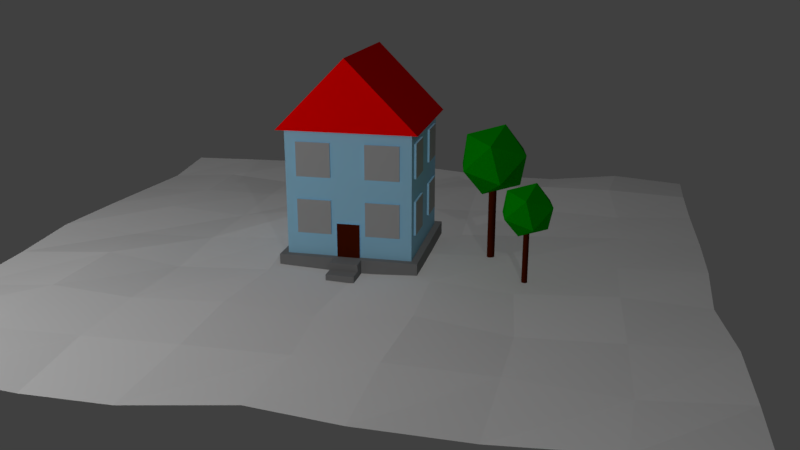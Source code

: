 # Source: lowpolyhouse.blend  (saved by Blender 2.78.0; exported with 4.5.12 LTS)
import bpy
from mathutils import Matrix  # noqa: F401  (used for matrix-valued properties, if any)

bpy.ops.wm.read_factory_settings(use_empty=True)
scene = bpy.context.scene
scene.name = 'Scene'

# ---- collections
col_collection_1 = bpy.data.collections.new('Collection 1'); scene.collection.children.link(col_collection_1)

# ---- materials (node trees are filled in below, after node groups)
mat_material_003 = bpy.data.materials.new('Material.003')
mat_material_003.alpha_threshold = 0.0
mat_material_003.roughness = 0.5
mat_material_004 = bpy.data.materials.new('Material.004')
mat_material_004.alpha_threshold = 0.0
mat_material_004.roughness = 0.5
mat_material_001 = bpy.data.materials.new('Material.001')
mat_material_001.alpha_threshold = 0.0
mat_material_001.roughness = 0.5
mat_material_002 = bpy.data.materials.new('Material.002')
mat_material_002.alpha_threshold = 0.0
mat_material_002.roughness = 0.5
mat_material_005 = bpy.data.materials.new('Material.005')
mat_material_005.alpha_threshold = 0.0
mat_material_005.roughness = 0.5
mat_material_007 = bpy.data.materials.new('Material.007')
mat_material_007.alpha_threshold = 0.0
mat_material_007.roughness = 0.5
mat_material = bpy.data.materials.new('Material')
mat_material.alpha_threshold = 0.0
mat_material.roughness = 0.5
mat_material.line_color = (0.0, 0.0, 0.0, 1.0)

# ---- material node trees
mat_material_003.use_nodes = True; mat_material_003.node_tree.nodes.clear()
_N = mat_material_003.node_tree.nodes; _L = mat_material_003.node_tree.links
n0 = _N.new('ShaderNodeOutputMaterial'); n0.name = 'Material Output'; n0.location = (300, 300)
n1 = _N.new('ShaderNodeBsdfDiffuse'); n1.name = 'Diffuse BSDF'; n1.location = (10, 300)
n1.inputs[0].default_value = (0.0, 0.289, 0.0, 1.0)
_L.new(n1.outputs[0], n0.inputs[0])
n0.is_active_output = True
mat_material_004.use_nodes = True; mat_material_004.node_tree.nodes.clear()
_N = mat_material_004.node_tree.nodes; _L = mat_material_004.node_tree.links
n0 = _N.new('ShaderNodeOutputMaterial'); n0.name = 'Material Output'; n0.location = (300, 300)
n1 = _N.new('ShaderNodeBsdfDiffuse'); n1.name = 'Diffuse BSDF'; n1.location = (10, 300)
n1.inputs[0].default_value = (0.07092, 0.007673, 0.0, 1.0)
_L.new(n1.outputs[0], n0.inputs[0])
n0.is_active_output = True
mat_material_001.use_nodes = True; mat_material_001.node_tree.nodes.clear()
_N = mat_material_001.node_tree.nodes; _L = mat_material_001.node_tree.links
n0 = _N.new('ShaderNodeOutputMaterial'); n0.name = 'Material Output'; n0.location = (393, 496)
n1 = _N.new('ShaderNodeBsdfDiffuse'); n1.name = 'Diffuse BSDF'; n1.location = (80, 397)
_L.new(n1.outputs[0], n0.inputs[0])
n0.is_active_output = True
mat_material_002.use_nodes = True; mat_material_002.node_tree.nodes.clear()
_N = mat_material_002.node_tree.nodes; _L = mat_material_002.node_tree.links
n0 = _N.new('ShaderNodeOutputMaterial'); n0.name = 'Material Output'; n0.location = (300, 300)
n1 = _N.new('ShaderNodeBsdfDiffuse'); n1.name = 'Diffuse BSDF'; n1.location = (10, 300)
n1.inputs[0].default_value = (1.0, 0.0, 0.0, 1.0)
_L.new(n1.outputs[0], n0.inputs[0])
n0.is_active_output = True
mat_material_005.use_nodes = True; mat_material_005.node_tree.nodes.clear()
_N = mat_material_005.node_tree.nodes; _L = mat_material_005.node_tree.links
n0 = _N.new('ShaderNodeOutputMaterial'); n0.name = 'Material Output'; n0.location = (300, 300)
n1 = _N.new('ShaderNodeBsdfDiffuse'); n1.name = 'Diffuse BSDF'; n1.location = (10, 300)
n1.inputs[0].default_value = (0.3203, 0.6086, 0.8, 1.0)
_L.new(n1.outputs[0], n0.inputs[0])
n0.is_active_output = True
mat_material_007.use_nodes = True; mat_material_007.node_tree.nodes.clear()
_N = mat_material_007.node_tree.nodes; _L = mat_material_007.node_tree.links
n0 = _N.new('ShaderNodeOutputMaterial'); n0.name = 'Material Output'; n0.location = (300, 300)
n1 = _N.new('ShaderNodeBsdfDiffuse'); n1.name = 'Diffuse BSDF'; n1.location = (10, 300)
n1.inputs[0].default_value = (0.3864, 0.3864, 0.3864, 1.0)
_L.new(n1.outputs[0], n0.inputs[0])
n0.is_active_output = True
mat_material.use_nodes = True; mat_material.node_tree.nodes.clear()
_N = mat_material.node_tree.nodes; _L = mat_material.node_tree.links
n0 = _N.new('ShaderNodeOutputMaterial'); n0.name = 'Material Output'; n0.location = (300, 300)
n1 = _N.new('ShaderNodeBsdfDiffuse'); n1.name = 'Diffuse BSDF'; n1.location = (10, 300)
n1.inputs[0].default_value = (0.2159, 0.2159, 0.2159, 1.0)
_L.new(n1.outputs[0], n0.inputs[0])
n0.is_active_output = True

# ---- world
world_world = bpy.data.worlds.new('World'); scene.world = world_world
world_world.color = (0.05088, 0.05088, 0.05088)
world_world.use_sun_shadow = False
world_world.sun_shadow_jitter_overblur = 0.0
world_world.cycles.sampling_method = 'MANUAL'

# ---- cameras
cam_camera_001 = bpy.data.cameras.new('Camera.001')
cam_camera_001.clip_end = 100.0
cam_camera_001.lens = 35.0
cam_camera_001.sensor_width = 32.0
cam_camera_001.sensor_height = 18.0
cam_camera_001.display_size = 2.0
cam_camera_001.dof.focus_distance = 0.0

# ---- lights
light_area_001 = bpy.data.lights.new('Area.001', 'AREA')
light_area_001.transmission_factor = 0.0
light_area_001.energy = 78.54
light_area_001.shadow_buffer_clip_start = 0.5
light_area_001.shadow_soft_size = 0.1
light_area_001.shadow_maximum_resolution = 0.006
light_area_001.use_absolute_resolution = True
light_area_001.size = 0.1
light_area_001.size_y = 0.1
light_area = bpy.data.lights.new('Area', 'AREA')
light_area.transmission_factor = 0.0
light_area.use_shadow = False
light_area.energy = 392.7
light_area.shadow_buffer_clip_start = 0.5
light_area.shadow_soft_size = 0.1
light_area.shadow_maximum_resolution = 0.006
light_area.use_absolute_resolution = True
light_area.size = 0.1
light_area.size_y = 0.1

# ---- meshes
me_icosphere_001 = bpy.data.meshes.new('Icosphere.001')
me_icosphere_001.from_pydata([(0.0, 0.0, -1.0), (0.7236, -0.5257, -0.4472), (-0.2764, -0.8506, -0.4472), (-0.8944, 0.0, -0.4472), (-0.2764, 0.8506, -0.4472), (0.7236, 0.5257, -0.4472), (0.2764, -0.8506, 0.4472), (-0.7236, -0.5257, 0.4472), (-0.7236, 0.5257, 0.4472), (0.2764, 0.8506, 0.4472), (0.8944, 0.0, 0.4472), (0.0, 0.0, 1.0)], [], [(0, 1, 2), (1, 0, 5), (0, 2, 3), (0, 3, 4), (0, 4, 5), (1, 5, 10), (2, 1, 6), (3, 2, 7), (4, 3, 8), (5, 4, 9), (1, 10, 6), (2, 6, 7), (3, 7, 8), (4, 8, 9), (5, 9, 10), (6, 10, 11), (7, 6, 11), (8, 7, 11), (9, 8, 11), (10, 9, 11)])
me_icosphere_001.materials.append(mat_material_003)
me_icosphere_001.use_remesh_preserve_volume = False
me_icosphere_001.use_remesh_preserve_attributes = False
me_icosphere_001.use_mirror_vertex_groups = False
me_icosphere_001.update()
me_cylinder_001 = bpy.data.meshes.new('Cylinder.001')
me_cylinder_001.from_pydata([(0.0, 0.1, -1.0), (0.0, 0.1, 1.0), (0.01951, 0.09808, -1.0), (0.01951, 0.09808, 1.0), (0.03827, 0.09239, -1.0), (0.03827, 0.09239, 1.0), (0.05556, 0.08315, -1.0), (0.05556, 0.08315, 1.0), (0.07071, 0.07071, -1.0), (0.07071, 0.07071, 1.0), (0.08315, 0.05556, -1.0), (0.08315, 0.05556, 1.0), (0.09239, 0.03827, -1.0), (0.09239, 0.03827, 1.0), (0.09808, 0.01951, -1.0), (0.09808, 0.01951, 1.0), (0.1, 7.55e-09, -1.0), (0.1, 7.55e-09, 1.0), (0.09808, -0.01951, -1.0), (0.09808, -0.01951, 1.0), (0.09239, -0.03827, -1.0), (0.09239, -0.03827, 1.0), (0.08315, -0.05556, -1.0), (0.08315, -0.05556, 1.0), (0.07071, -0.07071, -1.0), (0.07071, -0.07071, 1.0), (0.05556, -0.08315, -1.0), (0.05556, -0.08315, 1.0), (0.03827, -0.09239, -1.0), (0.03827, -0.09239, 1.0), (0.01951, -0.09808, -1.0), (0.01951, -0.09808, 1.0), (-3.258e-08, -0.1, -1.0), (-3.258e-08, -0.1, 1.0), (-0.01951, -0.09808, -1.0), (-0.01951, -0.09808, 1.0), (-0.03827, -0.09239, -1.0), (-0.03827, -0.09239, 1.0), (-0.05556, -0.08315, -1.0), (-0.05556, -0.08315, 1.0), (-0.07071, -0.07071, -1.0), (-0.07071, -0.07071, 1.0), (-0.08315, -0.05556, -1.0), (-0.08315, -0.05556, 1.0), (-0.09239, -0.03827, -1.0), (-0.09239, -0.03827, 1.0), (-0.09808, -0.01951, -1.0), (-0.09808, -0.01951, 1.0), (-0.1, 9.656e-08, -1.0), (-0.1, 9.656e-08, 1.0), (-0.09808, 0.01951, -1.0), (-0.09808, 0.01951, 1.0), (-0.09239, 0.03827, -1.0), (-0.09239, 0.03827, 1.0), (-0.08315, 0.05556, -1.0), (-0.08315, 0.05556, 1.0), (-0.07071, 0.07071, -1.0), (-0.07071, 0.07071, 1.0), (-0.05556, 0.08315, -1.0), (-0.05556, 0.08315, 1.0), (-0.03827, 0.09239, -1.0), (-0.03827, 0.09239, 1.0), (-0.01951, 0.09808, -1.0), (-0.01951, 0.09808, 1.0)], [], [(0, 1, 3, 2), (2, 3, 5, 4), (4, 5, 7, 6), (6, 7, 9, 8), (8, 9, 11, 10), (10, 11, 13, 12), (12, 13, 15, 14), (14, 15, 17, 16), (16, 17, 19, 18), (18, 19, 21, 20), (20, 21, 23, 22), (22, 23, 25, 24), (24, 25, 27, 26), (26, 27, 29, 28), (28, 29, 31, 30), (30, 31, 33, 32), (32, 33, 35, 34), (34, 35, 37, 36), (36, 37, 39, 38), (38, 39, 41, 40), (40, 41, 43, 42), (42, 43, 45, 44), (44, 45, 47, 46), (46, 47, 49, 48), (48, 49, 51, 50), (50, 51, 53, 52), (52, 53, 55, 54), (54, 55, 57, 56), (56, 57, 59, 58), (58, 59, 61, 60), (3, 1, 63, 61, 59, 57, 55, 53, 51, 49, 47, 45, 43, 41, 39, 37, 35, 33, 31, 29, 27, 25, 23, 21, 19, 17, 15, 13, 11, 9, 7, 5), (60, 61, 63, 62), (62, 63, 1, 0), (0, 2, 4, 6, 8, 10, 12, 14, 16, 18, 20, 22, 24, 26, 28, 30, 32, 34, 36, 38, 40, 42, 44, 46, 48, 50, 52, 54, 56, 58, 60, 62)])
me_cylinder_001.materials.append(mat_material_004)
me_cylinder_001.use_remesh_preserve_volume = False
me_cylinder_001.use_remesh_preserve_attributes = False
me_cylinder_001.use_mirror_vertex_groups = False
me_cylinder_001.update()
me_cylinder = bpy.data.meshes.new('Cylinder')
me_cylinder.from_pydata([(0.0, 0.1, -1.0), (0.0, 0.1, 1.0), (0.01951, 0.09808, -1.0), (0.01951, 0.09808, 1.0), (0.03827, 0.09239, -1.0), (0.03827, 0.09239, 1.0), (0.05556, 0.08315, -1.0), (0.05556, 0.08315, 1.0), (0.07071, 0.07071, -1.0), (0.07071, 0.07071, 1.0), (0.08315, 0.05556, -1.0), (0.08315, 0.05556, 1.0), (0.09239, 0.03827, -1.0), (0.09239, 0.03827, 1.0), (0.09808, 0.01951, -1.0), (0.09808, 0.01951, 1.0), (0.1, 7.55e-09, -1.0), (0.1, 7.55e-09, 1.0), (0.09808, -0.01951, -1.0), (0.09808, -0.01951, 1.0), (0.09239, -0.03827, -1.0), (0.09239, -0.03827, 1.0), (0.08315, -0.05556, -1.0), (0.08315, -0.05556, 1.0), (0.07071, -0.07071, -1.0), (0.07071, -0.07071, 1.0), (0.05556, -0.08315, -1.0), (0.05556, -0.08315, 1.0), (0.03827, -0.09239, -1.0), (0.03827, -0.09239, 1.0), (0.01951, -0.09808, -1.0), (0.01951, -0.09808, 1.0), (-3.258e-08, -0.1, -1.0), (-3.258e-08, -0.1, 1.0), (-0.01951, -0.09808, -1.0), (-0.01951, -0.09808, 1.0), (-0.03827, -0.09239, -1.0), (-0.03827, -0.09239, 1.0), (-0.05556, -0.08315, -1.0), (-0.05556, -0.08315, 1.0), (-0.07071, -0.07071, -1.0), (-0.07071, -0.07071, 1.0), (-0.08315, -0.05556, -1.0), (-0.08315, -0.05556, 1.0), (-0.09239, -0.03827, -1.0), (-0.09239, -0.03827, 1.0), (-0.09808, -0.01951, -1.0), (-0.09808, -0.01951, 1.0), (-0.1, 9.656e-08, -1.0), (-0.1, 9.656e-08, 1.0), (-0.09808, 0.01951, -1.0), (-0.09808, 0.01951, 1.0), (-0.09239, 0.03827, -1.0), (-0.09239, 0.03827, 1.0), (-0.08315, 0.05556, -1.0), (-0.08315, 0.05556, 1.0), (-0.07071, 0.07071, -1.0), (-0.07071, 0.07071, 1.0), (-0.05556, 0.08315, -1.0), (-0.05556, 0.08315, 1.0), (-0.03827, 0.09239, -1.0), (-0.03827, 0.09239, 1.0), (-0.01951, 0.09808, -1.0), (-0.01951, 0.09808, 1.0)], [], [(0, 1, 3, 2), (2, 3, 5, 4), (4, 5, 7, 6), (6, 7, 9, 8), (8, 9, 11, 10), (10, 11, 13, 12), (12, 13, 15, 14), (14, 15, 17, 16), (16, 17, 19, 18), (18, 19, 21, 20), (20, 21, 23, 22), (22, 23, 25, 24), (24, 25, 27, 26), (26, 27, 29, 28), (28, 29, 31, 30), (30, 31, 33, 32), (32, 33, 35, 34), (34, 35, 37, 36), (36, 37, 39, 38), (38, 39, 41, 40), (40, 41, 43, 42), (42, 43, 45, 44), (44, 45, 47, 46), (46, 47, 49, 48), (48, 49, 51, 50), (50, 51, 53, 52), (52, 53, 55, 54), (54, 55, 57, 56), (56, 57, 59, 58), (58, 59, 61, 60), (3, 1, 63, 61, 59, 57, 55, 53, 51, 49, 47, 45, 43, 41, 39, 37, 35, 33, 31, 29, 27, 25, 23, 21, 19, 17, 15, 13, 11, 9, 7, 5), (60, 61, 63, 62), (62, 63, 1, 0), (0, 2, 4, 6, 8, 10, 12, 14, 16, 18, 20, 22, 24, 26, 28, 30, 32, 34, 36, 38, 40, 42, 44, 46, 48, 50, 52, 54, 56, 58, 60, 62)])
me_cylinder.materials.append(mat_material_004)
me_cylinder.use_remesh_preserve_volume = False
me_cylinder.use_remesh_preserve_attributes = False
me_cylinder.use_mirror_vertex_groups = False
me_cylinder.update()
me_icosphere = bpy.data.meshes.new('Icosphere')
me_icosphere.from_pydata([(0.0, 0.0, -1.0), (0.7236, -0.5257, -0.4472), (-0.2764, -0.8506, -0.4472), (-0.8944, 0.0, -0.4472), (-0.2764, 0.8506, -0.4472), (0.7236, 0.5257, -0.4472), (0.2764, -0.8506, 0.4472), (-0.7236, -0.5257, 0.4472), (-0.7236, 0.5257, 0.4472), (0.2764, 0.8506, 0.4472), (0.8944, 0.0, 0.4472), (0.0, 0.0, 1.0)], [], [(0, 1, 2), (1, 0, 5), (0, 2, 3), (0, 3, 4), (0, 4, 5), (1, 5, 10), (2, 1, 6), (3, 2, 7), (4, 3, 8), (5, 4, 9), (1, 10, 6), (2, 6, 7), (3, 7, 8), (4, 8, 9), (5, 9, 10), (6, 10, 11), (7, 6, 11), (8, 7, 11), (9, 8, 11), (10, 9, 11)])
me_icosphere.materials.append(mat_material_003)
me_icosphere.use_remesh_preserve_volume = False
me_icosphere.use_remesh_preserve_attributes = False
me_icosphere.use_mirror_vertex_groups = False
me_icosphere.update()
me_plane_001 = bpy.data.meshes.new('Plane.001')
me_plane_001.from_pydata([(-4.968, -4.939, 0.04573), (5.084, -4.93, -0.03009), (-5.005, 5.062, -0.02999), (4.983, 4.976, -0.01434), (-4.996, -0.09272, 0.07586), (0.01491, -4.95, 0.08197), (4.957, -0.1026, 0.06476), (-0.005897, 5.041, 0.02484), (0.02782, -0.0267, -0.005644), (-5.085, -2.463, -0.06121), (2.397, -4.96, -0.03515), (4.941, 2.549, 0.05171), (-2.422, 4.972, 0.03525), (-5.007, 2.63, -0.06433), (-2.5, -4.976, -0.07124), (5.068, -2.422, -0.008774), (2.531, 4.969, -0.05622), (-0.006094, 2.396, -0.03658), (0.02404, -2.572, 0.02666), (-2.457, -0.04041, 0.02744), (2.479, 0.0868, 0.05283), (2.493, -2.541, -0.03797), (-2.465, -2.589, 0.04627), (-2.475, 2.603, -0.01218), (2.527, 2.559, 0.008733), (-4.934, -3.707, 0.04007), (3.743, -5.037, 0.08538), (4.929, 3.695, 0.07801), (-3.803, 5.038, -0.002823), (-4.953, 1.296, 0.03155), (-1.315, -5.085, -0.007525), (4.915, -1.212, -0.01808), (1.258, 5.02, -0.06942), (0.05078, 3.738, -0.06263), (0.1302, -1.273, 0.001045), (-3.812, -0.01464, -0.02324), (1.34, 0.01381, 0.01205), (-4.985, -1.265, 0.02067), (1.133, -5.11, 0.08349), (4.993, 1.32, -0.01878), (-1.347, 5.02, 0.03661), (-4.957, 3.801, -0.1084), (-3.734, -5.048, 0.07583), (5.076, -3.72, 0.01119), (3.755, 5.059, 0.05715), (0.0675, 1.316, -0.01873), (0.1165, -3.746, 0.05537), (-1.187, 0.07034, 0.06921), (3.726, 0.03046, -0.007779), (2.368, -1.313, 0.009041), (2.463, -3.717, 0.03152), (1.232, -2.391, 0.05311), (3.807, -2.53, -0.0003376), (-2.484, -1.181, -0.04635), (-2.518, -3.724, 0.019), (-3.668, -2.499, 0.08326), (-1.201, -2.548, 0.08548), (-2.502, 3.682, -0.07531), (-2.503, 1.321, -0.03517), (-3.673, 2.483, 0.0329), (-1.233, 2.468, 0.05639), (2.518, 3.799, 0.09641), (2.469, 1.299, -0.04571), (1.236, 2.547, -0.06826), (3.764, 2.442, 0.004877), (3.791, 1.26, 0.03016), (1.3, 1.231, -0.08177), (1.23, 3.788, 0.0317), (-1.162, 1.224, 0.198), (-3.809, 1.285, 0.05794), (-3.747, 3.83, -0.0232), (-1.192, -3.813, 0.08238), (-3.684, -3.784, 0.04005), (-3.578, -1.19, 0.0958), (3.852, -3.789, -0.03345), (1.15, -3.782, 0.09677), (1.225, -1.187, 0.048), (3.745, -1.174, 0.03131), (-1.076, -1.26, 0.05344), (-1.306, 3.84, 0.03049), (3.627, 3.664, 0.1416)], [], [(80, 27, 3, 44), (79, 33, 7, 40), (78, 34, 8, 47), (77, 31, 6, 48), (76, 49, 20, 36), (75, 50, 21, 51), (74, 43, 15, 52), (73, 53, 19, 35), (72, 54, 22, 55), (71, 46, 18, 56), (70, 57, 12, 28), (69, 58, 23, 59), (68, 45, 17, 60), (67, 61, 16, 32), (66, 62, 24, 63), (65, 39, 11, 64), (62, 65, 64, 24), (20, 48, 65, 62), (48, 6, 39, 65), (45, 66, 63, 17), (8, 36, 66, 45), (36, 20, 62, 66), (33, 67, 32, 7), (17, 63, 67, 33), (63, 24, 61, 67), (58, 68, 60, 23), (19, 47, 68, 58), (47, 8, 45, 68), (29, 69, 59, 13), (4, 35, 69, 29), (35, 19, 58, 69), (41, 70, 28, 2), (13, 59, 70, 41), (59, 23, 57, 70), (54, 71, 56, 22), (14, 30, 71, 54), (30, 5, 46, 71), (25, 72, 55, 9), (0, 42, 72, 25), (42, 14, 54, 72), (37, 73, 35, 4), (9, 55, 73, 37), (55, 22, 53, 73), (50, 74, 52, 21), (10, 26, 74, 50), (26, 1, 43, 74), (46, 75, 51, 18), (5, 38, 75, 46), (38, 10, 50, 75), (34, 76, 36, 8), (18, 51, 76, 34), (51, 21, 49, 76), (49, 77, 48, 20), (21, 52, 77, 49), (52, 15, 31, 77), (53, 78, 47, 19), (22, 56, 78, 53), (56, 18, 34, 78), (57, 79, 40, 12), (23, 60, 79, 57), (60, 17, 33, 79), (61, 80, 44, 16), (24, 64, 80, 61), (64, 11, 27, 80)])
me_plane_001.materials.append(mat_material_001)
me_plane_001.use_remesh_preserve_volume = False
me_plane_001.use_remesh_preserve_attributes = False
me_plane_001.use_mirror_vertex_groups = False
me_plane_001.update()
me_cube_002 = bpy.data.meshes.new('Cube.002')
me_cube_002.from_pydata([(-1.0, -1.0, -1.0), (0.0, -1.0, 0.0), (-1.0, 1.0, -1.0), (0.0, 1.0, 0.0), (1.0, -1.0, -1.0), (1.0, 1.0, -1.0)], [], [(0, 1, 3, 2), (2, 3, 5), (5, 3, 1, 4), (4, 1, 0), (2, 5, 4, 0)])
me_cube_002.materials.append(mat_material_002)
me_cube_002.use_remesh_preserve_volume = False
me_cube_002.use_remesh_preserve_attributes = False
me_cube_002.use_mirror_vertex_groups = False
me_cube_002.update()
me_cube_001 = bpy.data.meshes.new('Cube.001')
me_cube_001.from_pydata([(-1.0, -1.0, -1.0), (-1.0, -1.0, 1.0), (-1.0, 1.0, -1.0), (-1.0, 1.0, 1.0), (1.0, -1.0, -1.0), (1.0, -1.0, 1.0), (1.0, 1.0, -1.0), (1.0, 1.0, 1.0), (0.8182, 1.0, -1.0), (0.6364, 1.0, -1.0), (0.4545, 1.0, -1.0), (0.2727, 1.0, -1.0), (0.09091, 1.0, -1.0), (-0.09091, 1.0, -1.0), (-0.2727, 1.0, -1.0), (-0.4545, 1.0, -1.0), (-0.6364, 1.0, -1.0), (-0.8182, 1.0, -1.0), (-0.8182, 1.0, 1.0), (-0.6364, 1.0, 1.0), (-0.4545, 1.0, 1.0), (-0.2727, 1.0, 1.0), (-0.09091, 1.0, 1.0), (0.09091, 1.0, 1.0), (0.2727, 1.0, 1.0), (0.4545, 1.0, 1.0), (0.6364, 1.0, 1.0), (0.8182, 1.0, 1.0), (-0.8182, -1.0, -1.0), (-0.6364, -1.0, -1.0), (-0.4545, -1.0, -1.0), (-0.2727, -1.0, -1.0), (-0.09091, -1.0, -1.0), (0.09091, -1.0, -1.0), (0.2727, -1.0, -1.0), (0.4545, -1.0, -1.0), (0.6364, -1.0, -1.0), (0.8182, -1.0, -1.0), (0.8182, -1.0, 1.0), (0.6364, -1.0, 1.0), (0.4545, -1.0, 1.0), (0.2727, -1.0, 1.0), (0.09091, -1.0, 1.0), (-0.09091, -1.0, 1.0), (-0.2727, -1.0, 1.0), (-0.4545, -1.0, 1.0), (-0.6364, -1.0, 1.0), (-0.8182, -1.0, 1.0), (-1.0, -1.0, -0.8182), (-1.0, -1.0, -0.6364), (-1.0, -1.0, -0.4545), (-1.0, -1.0, -0.2727), (-1.0, -1.0, -0.09091), (-1.0, -1.0, 0.09091), (-1.0, -1.0, 0.2727), (-1.0, -1.0, 0.4545), (-1.0, -1.0, 0.6364), (-1.0, -1.0, 0.8182), (-1.0, 1.0, 0.8182), (-1.0, 1.0, 0.6364), (-1.0, 1.0, 0.4545), (-1.0, 1.0, 0.2727), (-1.0, 1.0, 0.09091), (-1.0, 1.0, -0.09091), (-1.0, 1.0, -0.2727), (-1.0, 1.0, -0.4545), (-1.0, 1.0, -0.6364), (-1.0, 1.0, -0.8182), (1.0, 1.0, 0.8182), (1.0, 1.0, 0.6364), (1.0, 1.0, 0.4545), (1.0, 1.0, 0.2727), (1.0, 1.0, 0.09091), (1.0, 1.0, -0.09091), (1.0, 1.0, -0.2727), (1.0, 1.0, -0.4545), (1.0, 1.0, -0.6364), (1.0, 1.0, -0.8182), (1.0, -1.0, 0.8182), (1.0, -1.0, 0.6364), (1.0, -1.0, 0.4545), (1.0, -1.0, 0.2727), (1.0, -1.0, 0.09091), (1.0, -1.0, -0.09091), (1.0, -1.0, -0.2727), (1.0, -1.0, -0.4545), (1.0, -1.0, -0.6364), (1.0, -1.0, -0.8182), (0.8182, -1.0, 0.8182), (0.8182, -1.0, 0.6364), (0.8182, -1.0, 0.4545), (0.8182, -1.0, 0.2727), (0.8182, -1.0, 0.09091), (0.8182, -1.0, -0.09091), (0.8182, -1.0, -0.2727), (0.8182, -1.0, -0.4545), (0.8182, -1.0, -0.6364), (0.8182, -1.0, -0.8182), (0.6364, -1.0, 0.8182), (0.6364, -1.0, 0.2727), (0.6364, -1.0, 0.09091), (0.6364, -1.0, -0.09091), (0.6364, -1.0, -0.6364), (0.6364, -1.0, -0.8182), (0.4545, -1.0, 0.8182), (0.4545, -1.0, 0.2727), (0.4545, -1.0, 0.09091), (0.4545, -1.0, -0.09091), (0.4545, -1.0, -0.6364), (0.4545, -1.0, -0.8182), (0.2727, -1.0, 0.8182), (0.2727, -1.0, 0.6364), (0.2727, -1.0, 0.4545), (0.2727, -1.0, 0.2727), (0.2727, -1.0, 0.09091), (0.2727, -1.0, -0.09091), (0.2727, -1.0, -0.2727), (0.2727, -1.0, -0.4545), (0.2727, -1.0, -0.6364), (0.2727, -1.0, -0.8182), (0.09091, -1.0, 0.8182), (0.09091, -1.0, 0.6364), (0.09091, -1.0, 0.4545), (0.09091, -1.0, 0.2727), (0.09091, -1.0, 0.09091), (0.09091, -1.0, -0.09091), (0.09091, -1.0, -0.2727), (0.09091, -1.0, -0.4545), (-0.09091, -1.0, 0.8182), (-0.09091, -1.0, 0.6364), (-0.09091, -1.0, 0.4545), (-0.09091, -1.0, 0.2727), (-0.09091, -1.0, 0.09091), (-0.09091, -1.0, -0.09091), (-0.09091, -1.0, -0.2727), (-0.09091, -1.0, -0.4545), (-0.2727, -1.0, 0.8182), (-0.2727, -1.0, 0.6364), (-0.2727, -1.0, 0.4545), (-0.2727, -1.0, 0.2727), (-0.2727, -1.0, 0.09091), (-0.2727, -1.0, -0.09091), (-0.2727, -1.0, -0.2727), (-0.2727, -1.0, -0.4545), (-0.2727, -1.0, -0.6364), (-0.2727, -1.0, -0.8182), (-0.4545, -1.0, 0.8182), (-0.4545, -1.0, 0.2727), (-0.4545, -1.0, 0.09091), (-0.4545, -1.0, -0.09091), (-0.4545, -1.0, -0.6364), (-0.4545, -1.0, -0.8182), (-0.6364, -1.0, 0.8182), (-0.6364, -1.0, 0.2727), (-0.6364, -1.0, 0.09091), (-0.6364, -1.0, -0.09091), (-0.6364, -1.0, -0.6364), (-0.6364, -1.0, -0.8182), (-0.8182, -1.0, 0.8182), (-0.8182, -1.0, 0.6364), (-0.8182, -1.0, 0.4545), (-0.8182, -1.0, 0.2727), (-0.8182, -1.0, 0.09091), (-0.8182, -1.0, -0.09091), (-0.8182, -1.0, -0.2727), (-0.8182, -1.0, -0.4545), (-0.8182, -1.0, -0.6364), (-0.8182, -1.0, -0.8182), (-0.8182, 1.0, 0.8182), (-0.8182, 1.0, 0.6364), (-0.8182, 1.0, 0.4545), (-0.8182, 1.0, 0.2727), (-0.8182, 1.0, 0.09091), (-0.8182, 1.0, -0.09091), (-0.8182, 1.0, -0.2727), (-0.8182, 1.0, -0.4545), (-0.8182, 1.0, -0.6364), (-0.8182, 1.0, -0.8182), (-0.6364, 1.0, 0.8182), (-0.6364, 1.0, 0.2727), (-0.6364, 1.0, 0.09091), (-0.6364, 1.0, -0.09091), (-0.6364, 1.0, -0.6364), (-0.6364, 1.0, -0.8182), (-0.4545, 1.0, 0.8182), (-0.4545, 1.0, 0.2727), (-0.4545, 1.0, 0.09091), (-0.4545, 1.0, -0.09091), (-0.4545, 1.0, -0.6364), (-0.4545, 1.0, -0.8182), (-0.2727, 1.0, 0.8182), (-0.2727, 1.0, 0.6364), (-0.2727, 1.0, 0.4545), (-0.2727, 1.0, 0.2727), (-0.2727, 1.0, 0.09091), (-0.2727, 1.0, -0.09091), (-0.2727, 1.0, -0.2727), (-0.2727, 1.0, -0.4545), (-0.2727, 1.0, -0.6364), (-0.2727, 1.0, -0.8182), (-0.09091, 1.0, 0.8182), (-0.09091, 1.0, 0.6364), (-0.09091, 1.0, 0.4545), (-0.09091, 1.0, 0.2727), (-0.09091, 1.0, 0.09091), (-0.09091, 1.0, -0.09091), (-0.09091, 1.0, -0.2727), (-0.09091, 1.0, -0.4545), (-0.09091, 1.0, -0.6364), (-0.09091, 1.0, -0.8182), (0.09091, 1.0, 0.8182), (0.09091, 1.0, 0.6364), (0.09091, 1.0, 0.4545), (0.09091, 1.0, 0.2727), (0.09091, 1.0, 0.09091), (0.09091, 1.0, -0.09091), (0.09091, 1.0, -0.2727), (0.09091, 1.0, -0.4545), (0.09091, 1.0, -0.6364), (0.09091, 1.0, -0.8182), (0.2727, 1.0, 0.8182), (0.2727, 1.0, 0.6364), (0.2727, 1.0, 0.4545), (0.2727, 1.0, 0.2727), (0.2727, 1.0, 0.09091), (0.2727, 1.0, -0.09091), (0.2727, 1.0, -0.2727), (0.2727, 1.0, -0.4545), (0.2727, 1.0, -0.6364), (0.2727, 1.0, -0.8182), (0.4545, 1.0, 0.8182), (0.4545, 1.0, 0.2727), (0.4545, 1.0, 0.09091), (0.4545, 1.0, -0.09091), (0.4545, 1.0, -0.6364), (0.4545, 1.0, -0.8182), (0.6364, 1.0, 0.8182), (0.6364, 1.0, 0.2727), (0.6364, 1.0, 0.09091), (0.6364, 1.0, -0.09091), (0.6364, 1.0, -0.6364), (0.6364, 1.0, -0.8182), (0.8182, 1.0, 0.8182), (0.8182, 1.0, 0.6364), (0.8182, 1.0, 0.4545), (0.8182, 1.0, 0.2727), (0.8182, 1.0, 0.09091), (0.8182, 1.0, -0.09091), (0.8182, 1.0, -0.2727), (0.8182, 1.0, -0.4545), (0.8182, 1.0, -0.6364), (0.8182, 1.0, -0.8182), (0.8182, -1.033, 0.8182), (0.8182, -1.033, 0.6364), (0.8182, -1.033, 0.4545), (0.8182, -1.033, 0.2727), (0.8182, -1.033, -0.09091), (0.8182, -1.033, -0.2727), (0.8182, -1.033, -0.4545), (0.8182, -1.033, -0.6364), (0.6364, -1.033, 0.8182), (0.6364, -1.033, 0.6364), (0.6364, -1.033, 0.4545), (0.6364, -1.033, 0.2727), (0.6364, -1.033, -0.09091), (0.6364, -1.033, -0.2727), (0.6364, -1.033, -0.4545), (0.6364, -1.033, -0.6364), (0.4545, -1.033, 0.8182), (0.4545, -1.033, 0.6364), (0.4545, -1.033, 0.4545), (0.4545, -1.033, 0.2727), (0.4545, -1.033, -0.09091), (0.4545, -1.033, -0.2727), (0.4545, -1.033, -0.4545), (0.4545, -1.033, -0.6364), (0.2727, -1.033, 0.8182), (0.2727, -1.033, 0.6364), (0.2727, -1.033, 0.4545), (0.2727, -1.033, 0.2727), (0.2727, -1.033, -0.09091), (0.2727, -1.033, -0.2727), (0.2727, -1.033, -0.4545), (0.2727, -1.033, -0.6364), (-0.2727, -1.033, 0.8182), (-0.2727, -1.033, 0.6364), (-0.2727, -1.033, 0.4545), (-0.2727, -1.033, 0.2727), (-0.2727, -1.033, -0.09091), (-0.2727, -1.033, -0.2727), (-0.2727, -1.033, -0.4545), (-0.2727, -1.033, -0.6364), (-0.4545, -1.033, 0.8182), (-0.4545, -1.033, 0.6364), (-0.4545, -1.033, 0.4545), (-0.4545, -1.033, 0.2727), (-0.4545, -1.033, -0.09091), (-0.4545, -1.033, -0.2727), (-0.4545, -1.033, -0.4545), (-0.4545, -1.033, -0.6364), (-0.6364, -1.033, 0.8182), (-0.6364, -1.033, 0.6364), (-0.6364, -1.033, 0.4545), (-0.6364, -1.033, 0.2727), (-0.6364, -1.033, -0.09091), (-0.6364, -1.033, -0.2727), (-0.6364, -1.033, -0.4545), (-0.6364, -1.033, -0.6364), (-0.8182, -1.033, 0.8182), (-0.8182, -1.033, 0.6364), (-0.8182, -1.033, 0.4545), (-0.8182, -1.033, 0.2727), (-0.8182, -1.033, -0.09091), (-0.8182, -1.033, -0.2727), (-0.8182, -1.033, -0.4545), (-0.8182, -1.033, -0.6364), (-1.0, 0.8182, -1.0), (-1.0, 0.6364, -1.0), (-1.0, 0.4545, -1.0), (-1.0, 0.2727, -1.0), (-1.0, 0.09091, -1.0), (-1.0, -0.09091, -1.0), (-1.0, -0.2727, -1.0), (-1.0, -0.4545, -1.0), (-1.0, -0.6364, -1.0), (-1.0, -0.8182, -1.0), (-1.0, -0.8182, 1.0), (-1.0, -0.6364, 1.0), (-1.0, -0.4545, 1.0), (-1.0, -0.2727, 1.0), (-1.0, -0.09091, 1.0), (-1.0, 0.09091, 1.0), (-1.0, 0.2727, 1.0), (-1.0, 0.4545, 1.0), (-1.0, 0.6364, 1.0), (-1.0, 0.8182, 1.0), (1.0, -0.8182, -1.0), (1.0, -0.6364, -1.0), (1.0, -0.4545, -1.0), (1.0, -0.2727, -1.0), (1.0, -0.09091, -1.0), (1.0, 0.09091, -1.0), (1.0, 0.2727, -1.0), (1.0, 0.4545, -1.0), (1.0, 0.6364, -1.0), (1.0, 0.8182, -1.0), (1.0, 0.8182, 1.0), (1.0, 0.6364, 1.0), (1.0, 0.4545, 1.0), (1.0, 0.2727, 1.0), (1.0, 0.09091, 1.0), (1.0, -0.09091, 1.0), (1.0, -0.2727, 1.0), (1.0, -0.4545, 1.0), (1.0, -0.6364, 1.0), (1.0, -0.8182, 1.0), (0.8182, 0.8182, 1.0), (0.8182, 0.6364, 1.0), (0.8182, 0.4545, 1.0), (0.8182, 0.2727, 1.0), (0.8182, 0.09091, 1.0), (0.8182, -0.09091, 1.0), (0.8182, -0.2727, 1.0), (0.8182, -0.4545, 1.0), (0.8182, -0.6364, 1.0), (0.8182, -0.8182, 1.0), (0.6364, 0.8182, 1.0), (0.6364, 0.6364, 1.0), (0.6364, 0.4545, 1.0), (0.6364, 0.2727, 1.0), (0.6364, 0.09091, 1.0), (0.6364, -0.09091, 1.0), (0.6364, -0.2727, 1.0), (0.6364, -0.4545, 1.0), (0.6364, -0.6364, 1.0), (0.6364, -0.8182, 1.0), (0.4545, 0.8182, 1.0), (0.4545, 0.6364, 1.0), (0.4545, 0.4545, 1.0), (0.4545, 0.2727, 1.0), (0.4545, 0.09091, 1.0), (0.4545, -0.09091, 1.0), (0.4545, -0.2727, 1.0), (0.4545, -0.4545, 1.0), (0.4545, -0.6364, 1.0), (0.4545, -0.8182, 1.0), (0.2727, 0.8182, 1.0), (0.2727, 0.6364, 1.0), (0.2727, 0.4545, 1.0), (0.2727, 0.2727, 1.0), (0.2727, 0.09091, 1.0), (0.2727, -0.09091, 1.0), (0.2727, -0.2727, 1.0), (0.2727, -0.4545, 1.0), (0.2727, -0.6364, 1.0), (0.2727, -0.8182, 1.0), (0.09091, 0.8182, 1.0), (0.09091, 0.6364, 1.0), (0.09091, 0.4545, 1.0), (0.09091, 0.2727, 1.0), (0.09091, 0.09091, 1.0), (0.09091, -0.09091, 1.0), (0.09091, -0.2727, 1.0), (0.09091, -0.4545, 1.0), (0.09091, -0.6364, 1.0), (0.09091, -0.8182, 1.0), (-0.09091, 0.8182, 1.0), (-0.09091, 0.6364, 1.0), (-0.09091, 0.4545, 1.0), (-0.09091, 0.2727, 1.0), (-0.09091, 0.09091, 1.0), (-0.09091, -0.09091, 1.0), (-0.09091, -0.2727, 1.0), (-0.09091, -0.4545, 1.0), (-0.09091, -0.6364, 1.0), (-0.09091, -0.8182, 1.0), (-0.2727, 0.8182, 1.0), (-0.2727, 0.6364, 1.0), (-0.2727, 0.4545, 1.0), (-0.2727, 0.2727, 1.0), (-0.2727, 0.09091, 1.0), (-0.2727, -0.09091, 1.0), (-0.2727, -0.2727, 1.0), (-0.2727, -0.4545, 1.0), (-0.2727, -0.6364, 1.0), (-0.2727, -0.8182, 1.0), (-0.4545, 0.8182, 1.0), (-0.4545, 0.6364, 1.0), (-0.4545, 0.4545, 1.0), (-0.4545, 0.2727, 1.0), (-0.4545, 0.09091, 1.0), (-0.4545, -0.09091, 1.0), (-0.4545, -0.2727, 1.0), (-0.4545, -0.4545, 1.0), (-0.4545, -0.6364, 1.0), (-0.4545, -0.8182, 1.0), (-0.6364, 0.8182, 1.0), (-0.6364, 0.6364, 1.0), (-0.6364, 0.4545, 1.0), (-0.6364, 0.2727, 1.0), (-0.6364, 0.09091, 1.0), (-0.6364, -0.09091, 1.0), (-0.6364, -0.2727, 1.0), (-0.6364, -0.4545, 1.0), (-0.6364, -0.6364, 1.0), (-0.6364, -0.8182, 1.0), (-0.8182, 0.8182, 1.0), (-0.8182, 0.6364, 1.0), (-0.8182, 0.4545, 1.0), (-0.8182, 0.2727, 1.0), (-0.8182, 0.09091, 1.0), (-0.8182, -0.09091, 1.0), (-0.8182, -0.2727, 1.0), (-0.8182, -0.4545, 1.0), (-0.8182, -0.6364, 1.0), (-0.8182, -0.8182, 1.0), (-0.8182, 0.8182, -1.0), (-0.8182, 0.6364, -1.0), (-0.8182, 0.4545, -1.0), (-0.8182, 0.2727, -1.0), (-0.8182, 0.09091, -1.0), (-0.8182, -0.09091, -1.0), (-0.8182, -0.2727, -1.0), (-0.8182, -0.4545, -1.0), (-0.8182, -0.6364, -1.0), (-0.8182, -0.8182, -1.0), (-0.6364, 0.8182, -1.0), (-0.6364, 0.6364, -1.0), (-0.6364, 0.4545, -1.0), (-0.6364, 0.2727, -1.0), (-0.6364, 0.09091, -1.0), (-0.6364, -0.09091, -1.0), (-0.6364, -0.2727, -1.0), (-0.6364, -0.4545, -1.0), (-0.6364, -0.6364, -1.0), (-0.6364, -0.8182, -1.0), (-0.4545, 0.8182, -1.0), (-0.4545, 0.6364, -1.0), (-0.4545, 0.4545, -1.0), (-0.4545, 0.2727, -1.0), (-0.4545, 0.09091, -1.0), (-0.4545, -0.09091, -1.0), (-0.4545, -0.2727, -1.0), (-0.4545, -0.4545, -1.0), (-0.4545, -0.6364, -1.0), (-0.4545, -0.8182, -1.0), (-0.2727, 0.8182, -1.0), (-0.2727, 0.6364, -1.0), (-0.2727, 0.4545, -1.0), (-0.2727, 0.2727, -1.0), (-0.2727, 0.09091, -1.0), (-0.2727, -0.09091, -1.0), (-0.2727, -0.2727, -1.0), (-0.2727, -0.4545, -1.0), (-0.2727, -0.6364, -1.0), (-0.2727, -0.8182, -1.0), (-0.09091, 0.8182, -1.0), (-0.09091, 0.6364, -1.0), (-0.09091, 0.4545, -1.0), (-0.09091, 0.2727, -1.0), (-0.09091, 0.09091, -1.0), (-0.09091, -0.09091, -1.0), (-0.09091, -0.2727, -1.0), (-0.09091, -0.4545, -1.0), (-0.09091, -0.6364, -1.0), (-0.09091, -0.8182, -1.0), (0.09091, 0.8182, -1.0), (0.09091, 0.6364, -1.0), (0.09091, 0.4545, -1.0), (0.09091, 0.2727, -1.0), (0.09091, 0.09091, -1.0), (0.09091, -0.09091, -1.0), (0.09091, -0.2727, -1.0), (0.09091, -0.4545, -1.0), (0.09091, -0.6364, -1.0), (0.09091, -0.8182, -1.0), (0.2727, 0.8182, -1.0), (0.2727, 0.6364, -1.0), (0.2727, 0.4545, -1.0), (0.2727, 0.2727, -1.0), (0.2727, 0.09091, -1.0), (0.2727, -0.09091, -1.0), (0.2727, -0.2727, -1.0), (0.2727, -0.4545, -1.0), (0.2727, -0.6364, -1.0), (0.2727, -0.8182, -1.0), (0.4545, 0.8182, -1.0), (0.4545, 0.6364, -1.0), (0.4545, 0.4545, -1.0), (0.4545, 0.2727, -1.0), (0.4545, 0.09091, -1.0), (0.4545, -0.09091, -1.0), (0.4545, -0.2727, -1.0), (0.4545, -0.4545, -1.0), (0.4545, -0.6364, -1.0), (0.4545, -0.8182, -1.0), (0.6364, 0.8182, -1.0), (0.6364, 0.6364, -1.0), (0.6364, 0.4545, -1.0), (0.6364, 0.2727, -1.0), (0.6364, 0.09091, -1.0), (0.6364, -0.09091, -1.0), (0.6364, -0.2727, -1.0), (0.6364, -0.4545, -1.0), (0.6364, -0.6364, -1.0), (0.6364, -0.8182, -1.0), (0.8182, 0.8182, -1.0), (0.8182, 0.6364, -1.0), (0.8182, 0.4545, -1.0), (0.8182, 0.2727, -1.0), (0.8182, 0.09091, -1.0), (0.8182, -0.09091, -1.0), (0.8182, -0.2727, -1.0), (0.8182, -0.4545, -1.0), (0.8182, -0.6364, -1.0), (0.8182, -0.8182, -1.0), (1.0, 0.8182, -0.8182), (1.0, 0.6364, -0.8182), (1.0, 0.4545, -0.8182), (1.0, 0.2727, -0.8182), (1.0, 0.09091, -0.8182), (1.0, -0.09091, -0.8182), (1.0, -0.2727, -0.8182), (1.0, -0.4545, -0.8182), (1.0, -0.6364, -0.8182), (1.0, -0.8182, -0.8182), (1.0, 0.8182, -0.6364), (1.0, 0.6364, -0.6364), (1.0, 0.4545, -0.6364), (1.0, 0.2727, -0.6364), (1.0, 0.09091, -0.6364), (1.0, -0.09091, -0.6364), (1.0, -0.2727, -0.6364), (1.0, -0.4545, -0.6364), (1.0, -0.6364, -0.6364), (1.0, -0.8182, -0.6364), (1.0, 0.8182, -0.4545), (-0.6364, 1.034, -0.6364), (-0.6364, 1.034, -0.4545), (1.0, 0.2727, -0.4545), (1.0, 0.09091, -0.4545), (1.0, -0.09091, -0.4545), (1.0, -0.2727, -0.4545), (-0.6364, 1.034, -0.2727), (-0.6364, 1.034, -0.09091), (1.0, -0.8182, -0.4545), (1.0, 0.8182, -0.2727), (-0.6364, 1.034, 0.2727), (-0.6364, 1.034, 0.4545), (1.0, 0.2727, -0.2727), (1.0, 0.09091, -0.2727), (1.0, -0.09091, -0.2727), (1.0, -0.2727, -0.2727), (-0.6364, 1.034, 0.6364), (-0.6364, 1.034, 0.8182), (1.0, -0.8182, -0.2727), (1.0, 0.8182, -0.09091), (1.0, 0.6364, -0.09091), (1.0, 0.4545, -0.09091), (1.0, 0.2727, -0.09091), (1.0, 0.09091, -0.09091), (1.0, -0.09091, -0.09091), (1.0, -0.2727, -0.09091), (1.0, -0.4545, -0.09091), (1.0, -0.6364, -0.09091), (1.0, -0.8182, -0.09091), (1.0, 0.8182, 0.09091), (1.0, 0.6364, 0.09091), (1.0, 0.4545, 0.09091), (1.0, 0.2727, 0.09091), (1.0, 0.09091, 0.09091), (1.0, -0.09091, 0.09091), (1.0, -0.2727, 0.09091), (1.0, -0.4545, 0.09091), (1.0, -0.6364, 0.09091), (1.0, -0.8182, 0.09091), (1.0, 0.8182, 0.2727), (1.0, 0.6364, 0.2727), (1.0, 0.4545, 0.2727), (1.0, 0.2727, 0.2727), (1.0, 0.09091, 0.2727), (1.0, -0.09091, 0.2727), (1.0, -0.2727, 0.2727), (1.0, -0.4545, 0.2727), (1.0, -0.6364, 0.2727), (1.0, -0.8182, 0.2727), (1.0, 0.8182, 0.4545), (-0.8182, 1.034, -0.6364), (-0.8182, 1.034, -0.4545), (1.0, 0.2727, 0.4545), (1.0, 0.09091, 0.4545), (1.0, -0.09091, 0.4545), (1.0, -0.2727, 0.4545), (-0.8182, 1.034, -0.2727), (-0.8182, 1.034, -0.09091), (1.0, -0.8182, 0.4545), (1.0, 0.8182, 0.6364), (-0.8182, 1.034, 0.2727), (-0.8182, 1.034, 0.4545), (1.0, 0.2727, 0.6364), (1.0, 0.09091, 0.6364), (1.0, -0.09091, 0.6364), (1.0, -0.2727, 0.6364), (-0.8182, 1.034, 0.6364), (-0.8182, 1.034, 0.8182), (1.0, -0.8182, 0.6364), (1.0, 0.8182, 0.8182), (1.0, 0.6364, 0.8182), (1.0, 0.4545, 0.8182), (1.0, 0.2727, 0.8182), (1.0, 0.09091, 0.8182), (1.0, -0.09091, 0.8182), (1.0, -0.2727, 0.8182), (1.0, -0.4545, 0.8182), (1.0, -0.6364, 0.8182), (1.0, -0.8182, 0.8182), (-1.0, -0.8182, -0.8182), (-1.0, -0.6364, -0.8182), (-1.0, -0.4545, -0.8182), (-1.0, -0.2727, -0.8182), (-1.0, -0.09091, -0.8182), (-1.0, 0.09091, -0.8182), (-1.0, 0.2727, -0.8182), (-1.0, 0.4545, -0.8182), (-1.0, 0.6364, -0.8182), (-1.0, 0.8182, -0.8182), (-1.0, -0.8182, -0.6364), (-1.0, -0.6364, -0.6364), (-1.0, -0.4545, -0.6364), (-1.0, -0.2727, -0.6364), (-1.0, -0.09091, -0.6364), (-1.0, 0.09091, -0.6364), (-1.0, 0.2727, -0.6364), (-1.0, 0.4545, -0.6364), (-1.0, 0.6364, -0.6364), (-1.0, 0.8182, -0.6364), (-1.0, -0.8182, -0.4545), (-1.0, -0.2727, -0.4545), (-1.0, -0.09091, -0.4545), (-1.0, 0.09091, -0.4545), (-1.0, 0.2727, -0.4545), (-1.0, 0.8182, -0.4545), (-1.0, -0.8182, -0.2727), (-1.0, -0.2727, -0.2727), (-1.0, -0.09091, -0.2727), (-1.0, 0.09091, -0.2727), (-1.0, 0.2727, -0.2727), (-1.0, 0.8182, -0.2727), (-1.0, -0.8182, -0.09091), (-1.0, -0.6364, -0.09091), (-1.0, -0.4545, -0.09091), (-1.0, -0.2727, -0.09091), (-1.0, -0.09091, -0.09091), (-1.0, 0.09091, -0.09091), (-1.0, 0.2727, -0.09091), (-1.0, 0.4545, -0.09091), (-1.0, 0.6364, -0.09091), (-1.0, 0.8182, -0.09091), (-1.0, -0.8182, 0.09091), (-1.0, -0.6364, 0.09091), (-1.0, -0.4545, 0.09091), (-1.0, -0.2727, 0.09091), (-1.0, -0.09091, 0.09091), (-1.0, 0.09091, 0.09091), (-1.0, 0.2727, 0.09091), (-1.0, 0.4545, 0.09091), (-1.0, 0.6364, 0.09091), (-1.0, 0.8182, 0.09091), (-1.0, -0.8182, 0.2727), (-1.0, -0.6364, 0.2727), (-1.0, -0.4545, 0.2727), (-1.0, -0.2727, 0.2727), (-1.0, -0.09091, 0.2727), (-1.0, 0.09091, 0.2727), (-1.0, 0.2727, 0.2727), (-1.0, 0.4545, 0.2727), (-1.0, 0.6364, 0.2727), (-1.0, 0.8182, 0.2727), (-1.0, -0.8182, 0.4545), (-1.0, -0.2727, 0.4545), (-1.0, -0.09091, 0.4545), (-1.0, 0.09091, 0.4545), (-1.0, 0.2727, 0.4545), (-1.0, 0.8182, 0.4545), (-1.0, -0.8182, 0.6364), (-1.0, -0.2727, 0.6364), (-1.0, -0.09091, 0.6364), (-1.0, 0.09091, 0.6364), (-1.0, 0.2727, 0.6364), (-1.0, 0.8182, 0.6364), (-1.0, -0.8182, 0.8182), (-1.0, -0.6364, 0.8182), (-1.0, -0.4545, 0.8182), (-1.0, -0.2727, 0.8182), (-1.0, -0.09091, 0.8182), (-1.0, 0.09091, 0.8182), (-1.0, 0.2727, 0.8182), (-1.0, 0.4545, 0.8182), (-1.0, 0.6364, 0.8182), (-1.0, 0.8182, 0.8182), (1.033, 0.8182, -0.6364), (1.033, 0.6364, -0.6364), (1.033, 0.4545, -0.6364), (1.033, 0.2727, -0.6364), (1.033, -0.2727, -0.6364), (1.033, -0.4545, -0.6364), (1.033, -0.6364, -0.6364), (1.033, -0.8182, -0.6364), (1.033, 0.8182, -0.4545), (1.033, 0.6364, -0.4545), (1.033, 0.4545, -0.4545), (1.033, 0.2727, -0.4545), (1.033, -0.2727, -0.4545), (1.033, -0.4545, -0.4545), (1.033, -0.6364, -0.4545), (1.033, -0.8182, -0.4545), (1.033, 0.8182, -0.2727), (1.033, 0.6364, -0.2727), (1.033, 0.4545, -0.2727), (1.033, 0.2727, -0.2727), (1.033, -0.2727, -0.2727), (1.033, -0.4545, -0.2727), (1.033, -0.6364, -0.2727), (1.033, -0.8182, -0.2727), (1.033, 0.8182, -0.09091), (1.033, 0.6364, -0.09091), (1.033, 0.4545, -0.09091), (1.033, 0.2727, -0.09091), (1.033, -0.2727, -0.09091), (1.033, -0.4545, -0.09091), (1.033, -0.6364, -0.09091), (1.033, -0.8182, -0.09091), (1.033, 0.8182, 0.2727), (1.033, 0.6364, 0.2727), (1.033, 0.4545, 0.2727), (1.033, 0.2727, 0.2727), (1.033, -0.2727, 0.2727), (1.033, -0.4545, 0.2727), (1.033, -0.6364, 0.2727), (1.033, -0.8182, 0.2727), (1.033, 0.8182, 0.4545), (1.033, 0.6364, 0.4545), (1.033, 0.4545, 0.4545), (1.033, 0.2727, 0.4545), (1.033, -0.2727, 0.4545), (1.033, -0.4545, 0.4545), (1.033, -0.6364, 0.4545), (1.033, -0.8182, 0.4545), (1.033, 0.8182, 0.6364), (1.033, 0.6364, 0.6364), (1.033, 0.4545, 0.6364), (1.033, 0.2727, 0.6364), (1.033, -0.2727, 0.6364), (1.033, -0.4545, 0.6364), (1.033, -0.6364, 0.6364), (1.033, -0.8182, 0.6364), (1.033, 0.8182, 0.8182), (1.033, 0.6364, 0.8182), (1.033, 0.4545, 0.8182), (1.033, 0.2727, 0.8182), (1.033, -0.2727, 0.8182), (1.033, -0.4545, 0.8182), (1.033, -0.6364, 0.8182), (1.033, -0.8182, 0.8182), (-0.4545, 1.034, 0.8182), (-0.4545, 1.034, 0.6364), (-0.4545, 1.034, 0.4545), (-0.4545, 1.034, 0.2727), (-0.4545, 1.034, -0.09091), (-0.4545, 1.034, -0.2727), (-0.4545, 1.034, -0.4545), (-0.4545, 1.034, -0.6364), (-0.2727, 1.034, 0.8182), (-0.2727, 1.034, 0.6364), (-0.2727, 1.034, 0.4545), (-0.2727, 1.034, 0.2727), (-0.2727, 1.034, -0.09091), (-0.2727, 1.034, -0.2727), (-0.2727, 1.034, -0.4545), (-0.2727, 1.034, -0.6364), (0.2727, 1.034, 0.8182), (0.2727, 1.034, 0.6364), (0.2727, 1.034, 0.4545), (0.2727, 1.034, 0.2727), (0.2727, 1.034, -0.09091), (0.2727, 1.034, -0.2727), (0.2727, 1.034, -0.4545), (0.2727, 1.034, -0.6364), (0.4545, 1.034, 0.8182), (0.4545, 1.034, 0.6364), (0.4545, 1.034, 0.4545), (0.4545, 1.034, 0.2727), (0.4545, 1.034, -0.09091), (0.4545, 1.034, -0.2727), (0.4545, 1.034, -0.4545), (0.4545, 1.034, -0.6364), (0.6364, 1.034, 0.8182), (0.6364, 1.034, 0.6364), (0.6364, 1.034, 0.4545), (0.6364, 1.034, 0.2727), (0.6364, 1.034, -0.09091), (0.6364, 1.034, -0.2727), (0.6364, 1.034, -0.4545), (0.6364, 1.034, -0.6364), (0.8182, 1.034, 0.8182), (0.8182, 1.034, 0.6364), (0.8182, 1.034, 0.4545), (0.8182, 1.034, 0.2727), (0.8182, 1.034, -0.09091), (0.8182, 1.034, -0.2727), (0.8182, 1.034, -0.4545), (0.8182, 1.034, -0.6364), (-1.033, -0.8182, -0.6364), (-1.033, -0.6364, -0.6364), (-1.033, -0.4545, -0.6364), (-1.033, -0.2727, -0.6364), (-1.033, 0.2727, -0.6364), (-1.033, 0.4545, -0.6364), (-1.033, 0.6364, -0.6364), (-1.033, 0.8182, -0.6364), (-1.033, -0.8182, -0.4545), (-1.033, -0.6364, -0.4545), (-1.033, -0.4545, -0.4545), (-1.033, -0.2727, -0.4545), (-1.033, 0.2727, -0.4545), (-1.033, 0.4545, -0.4545), (-1.033, 0.6364, -0.4545), (-1.033, 0.8182, -0.4545), (-1.033, -0.8182, -0.2727), (-1.033, -0.6364, -0.2727), (-1.033, -0.4545, -0.2727), (-1.033, -0.2727, -0.2727), (-1.033, 0.2727, -0.2727), (-1.033, 0.4545, -0.2727), (-1.033, 0.6364, -0.2727), (-1.033, 0.8182, -0.2727), (-1.033, -0.8182, -0.09091), (-1.033, -0.6364, -0.09091), (-1.033, -0.4545, -0.09091), (-1.033, -0.2727, -0.09091), (-1.033, 0.2727, -0.09091), (-1.033, 0.4545, -0.09091), (-1.033, 0.6364, -0.09091), (-1.033, 0.8182, -0.09091), (-1.033, -0.8182, 0.2727), (-1.033, -0.6364, 0.2727), (-1.033, -0.4545, 0.2727), (-1.033, -0.2727, 0.2727), (-1.033, 0.2727, 0.2727), (-1.033, 0.4545, 0.2727), (-1.033, 0.6364, 0.2727), (-1.033, 0.8182, 0.2727), (-1.033, -0.8182, 0.4545), (-1.033, -0.6364, 0.4545), (-1.033, -0.4545, 0.4545), (-1.033, -0.2727, 0.4545), (-1.033, 0.2727, 0.4545), (-1.033, 0.4545, 0.4545), (-1.033, 0.6364, 0.4545), (-1.033, 0.8182, 0.4545), (-1.033, -0.8182, 0.6364), (-1.033, -0.6364, 0.6364), (-1.033, -0.4545, 0.6364), (-1.033, -0.2727, 0.6364), (-1.033, 0.2727, 0.6364), (-1.033, 0.4545, 0.6364), (-1.033, 0.6364, 0.6364), (-1.033, 0.8182, 0.6364), (-1.033, -0.8182, 0.8182), (-1.033, -0.6364, 0.8182), (-1.033, -0.4545, 0.8182), (-1.033, -0.2727, 0.8182), (-1.033, 0.2727, 0.8182), (-1.033, 0.4545, 0.8182), (-1.033, 0.6364, 0.8182), (-1.033, 0.8182, 0.8182), (-0.1818, -1.0, -1.0), (2.235e-08, -1.0, -1.0), (0.1818, -1.0, -1.0), (0.2727, -1.0, -0.9091), (-0.2727, -1.0, -0.9091), (0.2727, -1.0, -0.5455), (0.2727, -1.0, -0.7273), (-0.2727, -1.0, -0.5455), (-0.2727, -1.0, -0.7273), (-0.1818, -1.0, -0.8182), (-0.1818, -1.0, -0.6364), (-0.1818, -1.0, -0.4545), (7.451e-09, -1.0, -0.4545), (0.1818, -1.0, -0.8182), (0.1818, -1.0, -0.6364), (0.1818, -1.0, -0.4545), (0.1818, -1.0, -0.5455), (0.1818, -1.0, -0.7273), (0.1818, -1.0, -0.9091), (-0.1818, -1.0, -0.5455), (-0.1818, -1.0, -0.7273), (-0.1818, -1.0, -0.9091), (-0.1818, -1.033, -1.0), (-0.09091, -1.033, -1.0), (2.235e-08, -1.033, -1.0), (0.09091, -1.033, -1.0), (0.09091, -1.033, -0.9091), (-0.09091, -1.033, -0.9091), (0.09091, -1.033, -0.5455), (0.09091, -1.033, -0.6364), (0.09091, -1.033, -0.7273), (0.09091, -1.033, -0.8182), (-0.09091, -1.033, -0.5455), (-0.09091, -1.033, -0.6364), (-0.09091, -1.033, -0.7273), (-0.09091, -1.033, -0.8182), (2.235e-08, -1.033, -0.8182), (1.49e-08, -1.033, -0.6364), (7.451e-09, -1.033, -0.4545), (-0.09091, -1.033, -0.4545), (0.1818, -1.033, -0.8182), (0.1818, -1.033, -0.6364), (0.1818, -1.033, -0.4545), (0.09091, -1.033, -0.4545), (0.1818, -1.033, -1.0), (-0.1818, -1.033, -0.8182), (-0.1818, -1.033, -0.6364), (-0.1818, -1.033, -0.4545), (0.1818, -1.033, -0.5455), (0.1818, -1.033, -0.7273), (0.1818, -1.033, -0.9091), (7.451e-09, -1.033, -0.5455), (2.235e-08, -1.033, -0.7273), (2.235e-08, -1.033, -0.9091), (-0.1818, -1.033, -0.5455), (-0.1818, -1.033, -0.7273), (-0.1818, -1.033, -0.9091)], [], [(739, 335, 3, 58), (242, 27, 7, 68), (655, 355, 5, 78), (158, 47, 1, 57), (555, 336, 4, 37), (455, 326, 1, 47), (355, 365, 38, 5), (365, 375, 39, 38), (375, 385, 40, 39), (385, 395, 41, 40), (395, 405, 42, 41), (405, 415, 43, 42), (415, 425, 44, 43), (425, 435, 45, 44), (435, 445, 46, 45), (445, 455, 47, 46), (325, 465, 28, 0), (465, 475, 29, 28), (475, 485, 30, 29), (485, 495, 31, 30), (495, 505, 32, 916, 31), (505, 515, 33, 917, 32), (515, 525, 34, 918, 33), (525, 535, 35, 34), (535, 545, 36, 35), (545, 555, 37, 36), (78, 5, 38, 88), (88, 38, 39, 98), (98, 39, 40, 104), (104, 40, 41, 110), (110, 41, 42, 120), (120, 42, 43, 128), (128, 43, 44, 136), (136, 44, 45, 146), (146, 45, 46, 152), (152, 46, 47, 158), (58, 3, 18, 168), (168, 18, 19, 178), (178, 19, 20, 184), (184, 20, 21, 190), (190, 21, 22, 200), (200, 22, 23, 210), (210, 23, 24, 220), (220, 24, 25, 230), (230, 25, 26, 236), (236, 26, 27, 242), (9, 241, 251, 8), (241, 240, 250, 251), (236, 242, 844, 836), (185, 179, 587, 807), (168, 178, 594, 644), (239, 238, 246, 247), (238, 237, 245, 246), (169, 168, 644, 643), (228, 227, 826, 827), (234, 228, 827, 835), (10, 235, 241, 9), (235, 234, 240, 241), (198, 188, 811, 819), (227, 226, 825, 826), (181, 187, 808, 584), (233, 232, 238, 239), (232, 231, 237, 238), (244, 245, 847, 846), (226, 225, 824, 825), (245, 237, 839, 847), (11, 229, 235, 10), (229, 228, 234, 235), (230, 236, 836, 828), (179, 171, 637, 587), (243, 244, 846, 845), (225, 224, 232, 233), (224, 223, 231, 232), (197, 198, 819, 818), (242, 243, 845, 844), (196, 197, 818, 817), (12, 219, 229, 11), (219, 218, 228, 229), (218, 217, 227, 228), (217, 216, 226, 227), (216, 215, 225, 226), (215, 214, 224, 225), (214, 213, 223, 224), (213, 212, 222, 223), (212, 211, 221, 222), (211, 210, 220, 221), (13, 209, 219, 12), (209, 208, 218, 219), (208, 207, 217, 218), (207, 206, 216, 217), (206, 205, 215, 216), (205, 204, 214, 215), (204, 203, 213, 214), (203, 202, 212, 213), (202, 201, 211, 212), (201, 200, 210, 211), (14, 199, 209, 13), (199, 198, 208, 209), (198, 197, 207, 208), (197, 196, 206, 207), (196, 195, 205, 206), (195, 194, 204, 205), (194, 193, 203, 204), (193, 192, 202, 203), (192, 191, 201, 202), (191, 190, 200, 201), (15, 189, 199, 14), (189, 188, 198, 199), (239, 247, 848, 840), (188, 182, 577, 811), (173, 181, 584, 634), (187, 186, 194, 195), (186, 185, 193, 194), (223, 222, 822, 823), (195, 196, 817, 816), (237, 231, 831, 839), (16, 183, 189, 15), (183, 182, 188, 189), (222, 221, 821, 822), (220, 230, 828, 820), (184, 190, 812, 804), (181, 180, 186, 187), (180, 179, 185, 186), (176, 175, 628, 627), (221, 220, 820, 821), (250, 240, 843, 851), (17, 177, 183, 16), (177, 176, 182, 183), (175, 174, 633, 628), (233, 239, 840, 832), (182, 176, 627, 577), (173, 172, 180, 181), (172, 171, 179, 180), (192, 193, 815, 814), (174, 173, 634, 633), (231, 223, 823, 831), (2, 67, 177, 17), (67, 66, 176, 177), (66, 65, 175, 176), (65, 64, 174, 175), (64, 63, 173, 174), (63, 62, 172, 173), (62, 61, 171, 172), (61, 60, 170, 171), (60, 59, 169, 170), (59, 58, 168, 169), (29, 157, 167, 28), (157, 156, 166, 167), (96, 95, 258, 259), (153, 147, 295, 303), (137, 136, 284, 285), (155, 154, 162, 163), (154, 153, 161, 162), (136, 146, 292, 284), (104, 110, 276, 268), (95, 94, 257, 258), (30, 151, 157, 29), (151, 150, 156, 157), (112, 113, 279, 278), (166, 156, 307, 315), (94, 93, 256, 257), (149, 148, 154, 155), (148, 147, 153, 154), (149, 155, 304, 296), (102, 96, 259, 267), (111, 112, 278, 277), (31, 920, 145, 151, 30), (145, 924, 144, 150, 151), (147, 139, 287, 295), (110, 111, 277, 276), (165, 166, 315, 314), (141, 140, 148, 149), (140, 139, 147, 148), (113, 105, 271, 279), (98, 104, 268, 260), (164, 165, 314, 313), (937, 925, 145, 920), (936, 926, 144, 924), (935, 927, 143, 923), (135, 134, 142, 143, 927), (134, 133, 141, 142), (133, 132, 140, 141), (132, 131, 139, 140), (131, 130, 138, 139), (130, 129, 137, 138), (129, 128, 136, 137), (127, 126, 134, 135, 928), (126, 125, 133, 134), (125, 124, 132, 133), (124, 123, 131, 132), (123, 122, 130, 131), (122, 121, 129, 130), (121, 120, 128, 129), (933, 930, 957, 965), (32, 917, 940, 939), (117, 116, 126, 127, 931), (116, 115, 125, 126), (115, 114, 124, 125), (114, 113, 123, 124), (113, 112, 122, 123), (112, 111, 121, 122), (111, 110, 120, 121), (35, 109, 119, 919, 34), (109, 108, 118, 922, 119), (91, 90, 254, 255), (156, 150, 299, 307), (141, 149, 296, 288), (107, 106, 114, 115), (106, 105, 113, 114), (163, 164, 313, 312), (107, 115, 280, 272), (90, 89, 253, 254), (36, 103, 109, 35), (103, 102, 108, 109), (89, 88, 252, 253), (144, 923, 143, 290, 291), (152, 158, 308, 300), (101, 100, 106, 107), (100, 99, 105, 106), (105, 99, 263, 271), (88, 98, 260, 252), (143, 142, 289, 290), (37, 97, 103, 36), (97, 96, 102, 103), (150, 144, 291, 299), (160, 161, 311, 310), (118, 108, 275, 283), (93, 92, 100, 101), (92, 91, 99, 100), (142, 141, 288, 289), (101, 107, 272, 264), (159, 160, 310, 309), (4, 87, 97, 37), (87, 86, 96, 97), (86, 85, 95, 96), (85, 84, 94, 95), (84, 83, 93, 94), (83, 82, 92, 93), (82, 81, 91, 92), (81, 80, 90, 91), (80, 79, 89, 90), (79, 78, 88, 89), (28, 167, 48, 0), (167, 166, 49, 48), (166, 165, 50, 49), (165, 164, 51, 50), (164, 163, 52, 51), (163, 162, 53, 52), (162, 161, 54, 53), (161, 160, 55, 54), (160, 159, 56, 55), (159, 158, 57, 56), (336, 565, 87, 4), (565, 575, 86, 87), (575, 585, 85, 86), (585, 595, 84, 85), (595, 605, 83, 84), (605, 615, 82, 83), (615, 625, 81, 82), (625, 635, 80, 81), (635, 645, 79, 80), (645, 655, 78, 79), (8, 251, 77, 6), (251, 250, 76, 77), (250, 249, 75, 76), (249, 248, 74, 75), (248, 247, 73, 74), (247, 246, 72, 73), (246, 245, 71, 72), (245, 244, 70, 71), (244, 243, 69, 70), (243, 242, 68, 69), (316, 665, 67, 2), (665, 675, 66, 67), (675, 681, 65, 66), (681, 687, 64, 65), (687, 697, 63, 64), (697, 707, 62, 63), (707, 717, 61, 62), (717, 723, 60, 61), (723, 729, 59, 60), (729, 739, 58, 59), (307, 306, 314, 315), (306, 305, 313, 314), (305, 304, 312, 313), (303, 302, 310, 311), (302, 301, 309, 310), (301, 300, 308, 309), (299, 298, 306, 307), (298, 297, 305, 306), (297, 296, 304, 305), (295, 294, 302, 303), (294, 293, 301, 302), (293, 292, 300, 301), (291, 290, 298, 299), (290, 289, 297, 298), (289, 288, 296, 297), (287, 286, 294, 295), (286, 285, 293, 294), (285, 284, 292, 293), (275, 274, 282, 283), (274, 273, 281, 282), (273, 272, 280, 281), (271, 270, 278, 279), (270, 269, 277, 278), (269, 268, 276, 277), (267, 266, 274, 275), (266, 265, 273, 274), (265, 264, 272, 273), (263, 262, 270, 271), (262, 261, 269, 270), (261, 260, 268, 269), (259, 258, 266, 267), (258, 257, 265, 266), (257, 256, 264, 265), (255, 254, 262, 263), (254, 253, 261, 262), (253, 252, 260, 261), (138, 137, 285, 286), (93, 101, 264, 256), (108, 102, 267, 275), (155, 163, 312, 304), (115, 116, 281, 280), (139, 138, 286, 287), (116, 117, 282, 281), (158, 159, 309, 308), (99, 91, 255, 263), (146, 152, 300, 292), (161, 153, 303, 311), (117, 921, 118, 283, 282), (56, 57, 730, 724), (728, 736, 912, 904), (677, 669, 855, 863), (668, 667, 853, 854), (725, 733, 734, 726), (726, 734, 735, 727), (727, 735, 736, 728), (729, 723, 899, 907), (731, 732, 910, 909), (697, 687, 875, 883), (55, 56, 724, 718), (667, 666, 852, 853), (730, 731, 909, 908), (711, 710, 886, 887), (719, 725, 726, 720), (720, 726, 727, 721), (721, 727, 728, 722), (733, 725, 903, 911), (666, 676, 860, 852), (696, 697, 883, 882), (54, 55, 718, 708), (722, 728, 904, 896), (686, 694, 880, 872), (710, 709, 885, 886), (711, 719, 720, 712), (712, 720, 721, 713), (713, 721, 722, 714), (723, 717, 891, 899), (687, 681, 867, 875), (695, 696, 882, 881), (53, 54, 708, 698), (698, 708, 709, 699), (699, 709, 710, 700), (700, 710, 711, 701), (701, 711, 712, 702), (702, 712, 713, 703), (703, 713, 714, 704), (704, 714, 715, 705), (705, 715, 716, 706), (706, 716, 717, 707), (52, 53, 698, 688), (688, 698, 699, 689), (689, 699, 700, 690), (690, 700, 701, 691), (691, 701, 702, 692), (692, 702, 703, 693), (693, 703, 704, 694), (694, 704, 705, 695), (695, 705, 706, 696), (696, 706, 707, 697), (51, 52, 688, 682), (709, 708, 884, 885), (694, 695, 881, 880), (724, 730, 908, 900), (683, 691, 692, 684), (684, 692, 693, 685), (685, 693, 694, 686), (725, 719, 895, 903), (675, 674, 858, 859), (691, 683, 871, 879), (50, 51, 682, 676), (714, 722, 896, 888), (738, 739, 915, 914), (680, 686, 872, 864), (677, 683, 684, 678), (678, 684, 685, 679), (679, 685, 686, 680), (681, 675, 859, 867), (674, 673, 857, 858), (737, 738, 914, 913), (49, 50, 676, 666), (673, 672, 856, 857), (736, 737, 913, 912), (690, 691, 879, 878), (669, 677, 678, 670), (670, 678, 679, 671), (671, 679, 680, 672), (718, 724, 900, 892), (682, 688, 876, 868), (719, 711, 887, 895), (48, 49, 666, 656), (656, 666, 667, 657), (657, 667, 668, 658), (658, 668, 669, 659), (659, 669, 670, 660), (660, 670, 671, 661), (661, 671, 672, 662), (662, 672, 673, 663), (663, 673, 674, 664), (664, 674, 675, 665), (0, 48, 656, 325), (325, 656, 657, 324), (324, 657, 658, 323), (323, 658, 659, 322), (322, 659, 660, 321), (321, 660, 661, 320), (320, 661, 662, 319), (319, 662, 663, 318), (318, 663, 664, 317), (317, 664, 665, 316), (69, 68, 646, 636), (604, 605, 771, 770), (618, 617, 773, 774), (649, 639, 791, 799), (639, 649, 650, 640), (640, 650, 651, 641), (641, 651, 652, 642), (566, 576, 748, 740), (603, 604, 770, 769), (632, 642, 792, 784), (70, 69, 636, 626), (592, 602, 768, 760), (617, 616, 772, 773), (635, 625, 779, 787), (629, 639, 640, 630), (630, 640, 641, 631), (631, 641, 642, 632), (595, 585, 755, 763), (602, 603, 769, 768), (575, 574, 746, 747), (71, 70, 626, 616), (654, 655, 803, 802), (636, 646, 796, 788), (639, 629, 783, 791), (619, 629, 630, 620), (620, 630, 631, 621), (621, 631, 632, 622), (574, 573, 745, 746), (599, 589, 759, 767), (622, 632, 784, 776), (72, 71, 616, 606), (606, 616, 617, 607), (607, 617, 618, 608), (608, 618, 619, 609), (609, 619, 620, 610), (610, 620, 621, 611), (611, 621, 622, 612), (612, 622, 623, 613), (613, 623, 624, 614), (614, 624, 625, 615), (73, 72, 606, 596), (596, 606, 607, 597), (597, 607, 608, 598), (598, 608, 609, 599), (599, 609, 610, 600), (600, 610, 611, 601), (601, 611, 612, 602), (602, 612, 613, 603), (603, 613, 614, 604), (604, 614, 615, 605), (74, 73, 596, 586), (653, 654, 802, 801), (582, 592, 760, 752), (585, 575, 747, 755), (589, 599, 600, 590), (590, 600, 601, 591), (591, 601, 602, 592), (573, 572, 744, 745), (652, 653, 801, 800), (598, 599, 767, 766), (75, 74, 586, 576), (625, 624, 778, 779), (597, 598, 766, 765), (626, 636, 788, 780), (579, 589, 590, 580), (580, 590, 591, 581), (581, 591, 592, 582), (586, 596, 764, 756), (629, 619, 775, 783), (589, 579, 751, 759), (76, 75, 576, 566), (624, 623, 777, 778), (596, 597, 765, 764), (655, 645, 795, 803), (569, 579, 580, 570), (570, 580, 581, 571), (571, 581, 582, 572), (572, 582, 752, 744), (623, 622, 776, 777), (569, 568, 742, 743), (77, 76, 566, 556), (556, 566, 567, 557), (557, 567, 568, 558), (558, 568, 569, 559), (559, 569, 570, 560), (560, 570, 571, 561), (561, 571, 572, 562), (562, 572, 573, 563), (563, 573, 574, 564), (564, 574, 575, 565), (6, 77, 556, 345), (345, 556, 557, 344), (344, 557, 558, 343), (343, 558, 559, 342), (342, 559, 560, 341), (341, 560, 561, 340), (340, 561, 562, 339), (339, 562, 563, 338), (338, 563, 564, 337), (337, 564, 565, 336), (9, 8, 546, 536), (536, 546, 547, 537), (537, 547, 548, 538), (538, 548, 549, 539), (539, 549, 550, 540), (540, 550, 551, 541), (541, 551, 552, 542), (542, 552, 553, 543), (543, 553, 554, 544), (544, 554, 555, 545), (10, 9, 536, 526), (526, 536, 537, 527), (527, 537, 538, 528), (528, 538, 539, 529), (529, 539, 540, 530), (530, 540, 541, 531), (531, 541, 542, 532), (532, 542, 543, 533), (533, 543, 544, 534), (534, 544, 545, 535), (11, 10, 526, 516), (516, 526, 527, 517), (517, 527, 528, 518), (518, 528, 529, 519), (519, 529, 530, 520), (520, 530, 531, 521), (521, 531, 532, 522), (522, 532, 533, 523), (523, 533, 534, 524), (524, 534, 535, 525), (12, 11, 516, 506), (506, 516, 517, 507), (507, 517, 518, 508), (508, 518, 519, 509), (509, 519, 520, 510), (510, 520, 521, 511), (511, 521, 522, 512), (512, 522, 523, 513), (513, 523, 524, 514), (514, 524, 525, 515), (13, 12, 506, 496), (496, 506, 507, 497), (497, 507, 508, 498), (498, 508, 509, 499), (499, 509, 510, 500), (500, 510, 511, 501), (501, 511, 512, 502), (502, 512, 513, 503), (503, 513, 514, 504), (504, 514, 515, 505), (14, 13, 496, 486), (486, 496, 497, 487), (487, 497, 498, 488), (488, 498, 499, 489), (489, 499, 500, 490), (490, 500, 501, 491), (491, 501, 502, 492), (492, 502, 503, 493), (493, 503, 504, 494), (494, 504, 505, 495), (15, 14, 486, 476), (476, 486, 487, 477), (477, 487, 488, 478), (478, 488, 489, 479), (479, 489, 490, 480), (480, 490, 491, 481), (481, 491, 492, 482), (482, 492, 493, 483), (483, 493, 494, 484), (484, 494, 495, 485), (16, 15, 476, 466), (466, 476, 477, 467), (467, 477, 478, 468), (468, 478, 479, 469), (469, 479, 480, 470), (470, 480, 481, 471), (471, 481, 482, 472), (472, 482, 483, 473), (473, 483, 484, 474), (474, 484, 485, 475), (17, 16, 466, 456), (456, 466, 467, 457), (457, 467, 468, 458), (458, 468, 469, 459), (459, 469, 470, 460), (460, 470, 471, 461), (461, 471, 472, 462), (462, 472, 473, 463), (463, 473, 474, 464), (464, 474, 475, 465), (2, 17, 456, 316), (316, 456, 457, 317), (317, 457, 458, 318), (318, 458, 459, 319), (319, 459, 460, 320), (320, 460, 461, 321), (321, 461, 462, 322), (322, 462, 463, 323), (323, 463, 464, 324), (324, 464, 465, 325), (19, 18, 446, 436), (436, 446, 447, 437), (437, 447, 448, 438), (438, 448, 449, 439), (439, 449, 450, 440), (440, 450, 451, 441), (441, 451, 452, 442), (442, 452, 453, 443), (443, 453, 454, 444), (444, 454, 455, 445), (20, 19, 436, 426), (426, 436, 437, 427), (427, 437, 438, 428), (428, 438, 439, 429), (429, 439, 440, 430), (430, 440, 441, 431), (431, 441, 442, 432), (432, 442, 443, 433), (433, 443, 444, 434), (434, 444, 445, 435), (21, 20, 426, 416), (416, 426, 427, 417), (417, 427, 428, 418), (418, 428, 429, 419), (419, 429, 430, 420), (420, 430, 431, 421), (421, 431, 432, 422), (422, 432, 433, 423), (423, 433, 434, 424), (424, 434, 435, 425), (22, 21, 416, 406), (406, 416, 417, 407), (407, 417, 418, 408), (408, 418, 419, 409), (409, 419, 420, 410), (410, 420, 421, 411), (411, 421, 422, 412), (412, 422, 423, 413), (413, 423, 424, 414), (414, 424, 425, 415), (23, 22, 406, 396), (396, 406, 407, 397), (397, 407, 408, 398), (398, 408, 409, 399), (399, 409, 410, 400), (400, 410, 411, 401), (401, 411, 412, 402), (402, 412, 413, 403), (403, 413, 414, 404), (404, 414, 415, 405), (24, 23, 396, 386), (386, 396, 397, 387), (387, 397, 398, 388), (388, 398, 399, 389), (389, 399, 400, 390), (390, 400, 401, 391), (391, 401, 402, 392), (392, 402, 403, 393), (393, 403, 404, 394), (394, 404, 405, 395), (25, 24, 386, 376), (376, 386, 387, 377), (377, 387, 388, 378), (378, 388, 389, 379), (379, 389, 390, 380), (380, 390, 391, 381), (381, 391, 392, 382), (382, 392, 393, 383), (383, 393, 394, 384), (384, 394, 395, 385), (26, 25, 376, 366), (366, 376, 377, 367), (367, 377, 378, 368), (368, 378, 379, 369), (369, 379, 380, 370), (370, 380, 381, 371), (371, 381, 382, 372), (372, 382, 383, 373), (373, 383, 384, 374), (374, 384, 385, 375), (27, 26, 366, 356), (356, 366, 367, 357), (357, 367, 368, 358), (358, 368, 369, 359), (359, 369, 370, 360), (360, 370, 371, 361), (361, 371, 372, 362), (362, 372, 373, 363), (363, 373, 374, 364), (364, 374, 375, 365), (7, 27, 356, 346), (346, 356, 357, 347), (347, 357, 358, 348), (348, 358, 359, 349), (349, 359, 360, 350), (350, 360, 361, 351), (351, 361, 362, 352), (352, 362, 363, 353), (353, 363, 364, 354), (354, 364, 365, 355), (18, 3, 335, 446), (446, 335, 334, 447), (447, 334, 333, 448), (448, 333, 332, 449), (449, 332, 331, 450), (450, 331, 330, 451), (451, 330, 329, 452), (452, 329, 328, 453), (453, 328, 327, 454), (454, 327, 326, 455), (8, 6, 345, 546), (546, 345, 344, 547), (547, 344, 343, 548), (548, 343, 342, 549), (549, 342, 341, 550), (550, 341, 340, 551), (551, 340, 339, 552), (552, 339, 338, 553), (553, 338, 337, 554), (554, 337, 336, 555), (68, 7, 346, 646), (646, 346, 347, 647), (647, 347, 348, 648), (648, 348, 349, 649), (649, 349, 350, 650), (650, 350, 351, 651), (651, 351, 352, 652), (652, 352, 353, 653), (653, 353, 354, 654), (654, 354, 355, 655), (57, 1, 326, 730), (730, 326, 327, 731), (731, 327, 328, 732), (732, 328, 329, 733), (733, 329, 330, 734), (734, 330, 331, 735), (735, 331, 332, 736), (736, 332, 333, 737), (737, 333, 334, 738), (738, 334, 335, 739), (788, 796, 797, 789), (789, 797, 798, 790), (790, 798, 799, 791), (792, 800, 801, 793), (793, 801, 802, 794), (794, 802, 803, 795), (780, 788, 789, 781), (781, 789, 790, 782), (782, 790, 791, 783), (784, 792, 793, 785), (785, 793, 794, 786), (786, 794, 795, 787), (772, 780, 781, 773), (773, 781, 782, 774), (774, 782, 783, 775), (776, 784, 785, 777), (777, 785, 786, 778), (778, 786, 787, 779), (756, 764, 765, 757), (757, 765, 766, 758), (758, 766, 767, 759), (760, 768, 769, 761), (761, 769, 770, 762), (762, 770, 771, 763), (748, 756, 757, 749), (749, 757, 758, 750), (750, 758, 759, 751), (752, 760, 761, 753), (753, 761, 762, 754), (754, 762, 763, 755), (740, 748, 749, 741), (741, 749, 750, 742), (742, 750, 751, 743), (744, 752, 753, 745), (745, 753, 754, 746), (746, 754, 755, 747), (619, 618, 774, 775), (605, 595, 763, 771), (646, 647, 797, 796), (645, 635, 787, 795), (567, 566, 740, 741), (579, 569, 743, 751), (642, 652, 800, 792), (576, 586, 756, 748), (647, 648, 798, 797), (616, 626, 780, 772), (568, 567, 741, 742), (648, 649, 799, 798), (843, 842, 850, 851), (842, 841, 849, 850), (841, 840, 848, 849), (839, 838, 846, 847), (838, 837, 845, 846), (837, 836, 844, 845), (835, 834, 842, 843), (834, 833, 841, 842), (833, 832, 840, 841), (831, 830, 838, 839), (830, 829, 837, 838), (829, 828, 836, 837), (827, 826, 834, 835), (826, 825, 833, 834), (825, 824, 832, 833), (823, 822, 830, 831), (822, 821, 829, 830), (821, 820, 828, 829), (811, 810, 818, 819), (810, 809, 817, 818), (809, 808, 816, 817), (807, 806, 814, 815), (806, 805, 813, 814), (805, 804, 812, 813), (577, 578, 810, 811), (578, 583, 809, 810), (583, 584, 808, 809), (587, 588, 806, 807), (588, 593, 805, 806), (593, 594, 804, 805), (627, 628, 578, 577), (628, 633, 583, 578), (633, 634, 584, 583), (637, 638, 588, 587), (638, 643, 593, 588), (643, 644, 594, 593), (170, 169, 643, 638), (247, 248, 849, 848), (171, 170, 638, 637), (187, 195, 816, 808), (248, 249, 850, 849), (225, 233, 832, 824), (240, 234, 835, 843), (190, 191, 813, 812), (249, 250, 851, 850), (178, 184, 804, 594), (193, 185, 807, 815), (191, 192, 814, 813), (900, 908, 909, 901), (901, 909, 910, 902), (902, 910, 911, 903), (904, 912, 913, 905), (905, 913, 914, 906), (906, 914, 915, 907), (892, 900, 901, 893), (893, 901, 902, 894), (894, 902, 903, 895), (896, 904, 905, 897), (897, 905, 906, 898), (898, 906, 907, 899), (884, 892, 893, 885), (885, 893, 894, 886), (886, 894, 895, 887), (888, 896, 897, 889), (889, 897, 898, 890), (890, 898, 899, 891), (868, 876, 877, 869), (869, 877, 878, 870), (870, 878, 879, 871), (872, 880, 881, 873), (873, 881, 882, 874), (874, 882, 883, 875), (860, 868, 869, 861), (861, 869, 870, 862), (862, 870, 871, 863), (864, 872, 873, 865), (865, 873, 874, 866), (866, 874, 875, 867), (852, 860, 861, 853), (853, 861, 862, 854), (854, 862, 863, 855), (856, 864, 865, 857), (857, 865, 866, 858), (858, 866, 867, 859), (676, 682, 868, 860), (732, 733, 911, 910), (708, 718, 892, 884), (669, 668, 854, 855), (715, 714, 888, 889), (688, 689, 877, 876), (716, 715, 889, 890), (672, 680, 864, 856), (739, 729, 907, 915), (689, 690, 878, 877), (717, 716, 890, 891), (683, 677, 863, 871), (931, 127, 959, 958), (118, 921, 932, 930), (921, 117, 931, 932), (929, 933, 965, 956), (119, 922, 933, 929), (922, 118, 930, 933), (925, 937, 972, 961), (34, 919, 934, 918), (919, 119, 929, 934), (927, 935, 970, 963), (937, 916, 938, 972), (935, 926, 962, 970), (934, 929, 956, 966), (928, 135, 955, 954), (127, 928, 954, 959), (917, 33, 941, 940), (932, 931, 958, 964), (918, 934, 966, 960), (926, 935, 923, 144), (916, 32, 939, 938), (930, 932, 964, 957), (925, 936, 924, 145), (926, 936, 971, 962), (135, 927, 963, 955), (916, 937, 920, 31), (936, 925, 961, 971), (33, 918, 960, 941), (969, 952, 951, 943), (968, 953, 949, 950), (967, 954, 955, 948), (966, 956, 947, 942), (965, 957, 945, 946), (964, 958, 959, 944), (957, 964, 944, 945), (956, 965, 946, 947), (960, 966, 942, 941), (953, 967, 948, 949), (945, 944, 967, 953), (944, 959, 954, 967), (952, 968, 950, 951), (947, 946, 968, 952), (946, 945, 953, 968), (940, 969, 943, 939), (941, 942, 969, 940), (942, 947, 952, 969), (949, 948, 970, 962), (948, 955, 963, 970), (951, 950, 971, 961), (950, 949, 962, 971), (939, 943, 972, 938), (943, 951, 961, 972)])
me_cube_001.polygons.foreach_set('material_index', [0, 0, 0, 0, 0, 0, 0, 0, 0, 0, 0, 0, 0, 0, 0, 0, 0, 0, 0, 0, 0, 0, 0, 0, 0, 0, 0, 0, 0, 0, 0, 0, 0, 0, 0, 0, 0, 0, 0, 0, 0, 0, 0, 0, 0, 0, 0, 0, 0, 0, 0, 0, 0, 0, 0, 0, 0, 0, 0, 0, 0, 0, 0, 0, 0, 0, 0, 0, 0, 0, 0, 0, 0, 0, 0, 0, 0, 0, 0, 0, 0, 0, 0, 0, 0, 0, 0, 0, 0, 0, 0, 0, 0, 0, 0, 0, 0, 0, 0, 0, 0, 0, 0, 0, 0, 0, 0, 0, 0, 0, 0, 0, 0, 0, 0, 0, 0, 0, 0, 0, 0, 0, 0, 0, 0, 0, 0, 0, 0, 0, 0, 0, 0, 0, 0, 0, 0, 0, 0, 0, 0, 0, 0, 0, 0, 0, 0, 0, 0, 0, 0, 0, 0, 0, 0, 0, 0, 0, 0, 0, 0, 0, 0, 0, 0, 0, 0, 0, 0, 0, 0, 0, 0, 0, 0, 0, 0, 0, 0, 0, 0, 0, 0, 0, 0, 0, 0, 0, 0, 0, 0, 0, 0, 0, 0, 0, 0, 0, 0, 0, 0, 0, 0, 0, 0, 0, 0, 0, 0, 0, 0, 0, 0, 0, 0, 0, 0, 0, 0, 0, 0, 0, 0, 0, 0, 0, 0, 0, 0, 0, 0, 0, 0, 0, 0, 0, 0, 0, 0, 0, 0, 0, 0, 0, 0, 0, 0, 0, 0, 0, 0, 0, 0, 0, 0, 0, 0, 0, 0, 0, 0, 0, 0, 0, 0, 0, 0, 0, 0, 0, 0, 0, 0, 0, 0, 0, 0, 0, 0, 0, 0, 0, 2, 2, 2, 2, 2, 2, 2, 2, 2, 2, 2, 2, 2, 2, 2, 2, 2, 2, 2, 2, 2, 2, 2, 2, 2, 2, 2, 2, 2, 2, 2, 2, 2, 2, 2, 2, 0, 0, 0, 0, 0, 0, 0, 0, 0, 0, 0, 0, 0, 0, 0, 0, 0, 0, 0, 0, 0, 0, 0, 0, 0, 0, 0, 0, 0, 0, 0, 0, 0, 0, 0, 0, 0, 0, 0, 0, 0, 0, 0, 0, 0, 0, 0, 0, 0, 0, 0, 0, 0, 0, 0, 0, 0, 0, 0, 0, 0, 0, 0, 0, 0, 0, 0, 0, 0, 0, 0, 0, 0, 0, 0, 0, 0, 0, 0, 0, 0, 0, 0, 0, 0, 0, 0, 0, 0, 0, 0, 0, 0, 0, 0, 0, 0, 0, 0, 0, 0, 0, 0, 0, 0, 0, 0, 0, 0, 0, 0, 0, 0, 0, 0, 0, 0, 0, 0, 0, 0, 0, 0, 0, 0, 0, 0, 0, 0, 0, 0, 0, 0, 0, 0, 0, 0, 0, 0, 0, 0, 0, 0, 0, 0, 0, 0, 0, 0, 0, 0, 0, 0, 0, 0, 0, 0, 0, 0, 0, 0, 0, 0, 0, 0, 0, 0, 0, 0, 0, 0, 0, 0, 0, 0, 0, 0, 0, 0, 0, 0, 0, 0, 0, 0, 0, 0, 0, 0, 0, 0, 0, 0, 0, 0, 0, 0, 0, 0, 0, 0, 0, 0, 0, 0, 0, 0, 0, 0, 0, 0, 0, 0, 0, 0, 0, 0, 0, 0, 0, 0, 0, 0, 0, 0, 0, 0, 0, 0, 0, 0, 0, 0, 0, 0, 0, 0, 0, 0, 0, 0, 0, 0, 0, 0, 0, 0, 0, 0, 0, 0, 0, 0, 0, 0, 0, 0, 0, 0, 0, 0, 0, 0, 0, 0, 0, 0, 0, 0, 0, 0, 0, 0, 0, 0, 0, 0, 0, 0, 0, 0, 0, 0, 0, 0, 0, 0, 0, 0, 0, 0, 0, 0, 0, 0, 0, 0, 0, 0, 0, 0, 0, 0, 0, 0, 0, 0, 0, 0, 0, 0, 0, 0, 0, 0, 0, 0, 0, 0, 0, 0, 0, 0, 0, 0, 0, 0, 0, 0, 0, 0, 0, 0, 0, 0, 0, 0, 0, 0, 0, 0, 0, 0, 0, 0, 0, 0, 0, 0, 0, 0, 0, 0, 0, 0, 0, 0, 0, 0, 0, 0, 0, 0, 0, 0, 0, 0, 0, 0, 0, 0, 0, 0, 0, 0, 0, 0, 0, 0, 0, 0, 0, 0, 0, 0, 0, 0, 0, 0, 0, 0, 0, 0, 0, 0, 0, 0, 0, 0, 0, 0, 0, 0, 0, 0, 0, 0, 0, 0, 0, 0, 0, 0, 0, 0, 0, 0, 0, 0, 0, 0, 0, 0, 0, 0, 0, 0, 0, 0, 0, 0, 0, 0, 0, 0, 0, 0, 0, 0, 0, 0, 0, 0, 0, 0, 0, 0, 0, 0, 0, 0, 0, 2, 2, 2, 2, 2, 2, 2, 2, 2, 2, 2, 2, 2, 2, 2, 2, 2, 2, 2, 2, 2, 2, 2, 2, 2, 2, 2, 2, 2, 2, 2, 2, 2, 2, 2, 2, 0, 0, 0, 0, 0, 0, 0, 0, 0, 0, 0, 0, 2, 2, 2, 2, 2, 2, 2, 2, 2, 2, 2, 2, 2, 2, 2, 2, 2, 2, 2, 2, 2, 2, 2, 2, 2, 2, 2, 2, 2, 2, 2, 2, 2, 2, 2, 2, 0, 0, 0, 0, 0, 0, 0, 0, 0, 0, 0, 0, 2, 2, 2, 2, 2, 2, 2, 2, 2, 2, 2, 2, 2, 2, 2, 2, 2, 2, 2, 2, 2, 2, 2, 2, 2, 2, 2, 2, 2, 2, 2, 2, 2, 2, 2, 2, 0, 0, 0, 0, 0, 0, 0, 0, 0, 0, 0, 0, 0, 0, 0, 0, 0, 0, 0, 0, 0, 0, 0, 0, 0, 0, 0, 0, 0, 0, 0, 0, 0, 0, 0, 0, 0, 0, 0, 1, 1, 1, 1, 1, 1, 1, 1, 1, 1, 1, 1, 1, 1, 1, 1, 1, 1, 1, 1, 1, 1, 1, 1])
me_cube_001.materials.append(mat_material_005)
me_cube_001.materials.append(mat_material_004)
me_cube_001.materials.append(mat_material_007)
me_cube_001.use_remesh_preserve_volume = False
me_cube_001.use_remesh_preserve_attributes = False
me_cube_001.use_mirror_vertex_groups = False
me_cube_001.update()
me_cube = bpy.data.meshes.new('Cube')
me_cube.from_pydata([(1.0, 1.0, -1.0), (1.0, -1.0, -1.0), (-1.0, -1.0, -1.0), (-1.0, 1.0, -1.0), (1.0, 1.0, -0.8), (1.0, -1.0, -0.8), (-1.0, -1.0, -0.8), (-1.0, 1.0, -0.8), (0.6, 1.0, -1.0), (0.2, 1.0, -1.0), (-0.2, 1.0, -1.0), (-0.6, 1.0, -1.0), (0.6, -1.0, -1.0), (0.2, -1.0, -1.0), (-0.2, -1.0, -1.0), (-0.6, -1.0, -1.0), (0.6, 1.0, -0.8), (0.2, 1.0, -0.8), (-0.2, 1.0, -0.8), (-0.6, 1.0, -0.8), (0.6, -1.0, -0.8), (0.2, -1.0, -0.8), (-0.2, -1.0, -0.8), (-0.6, -1.0, -0.8), (0.2, -1.2, -1.0), (-0.2, -1.2, -1.0), (0.2, -1.2, -0.8), (-0.2, -1.2, -0.8), (0.2, -1.4, -1.0), (-0.2, -1.4, -1.0), (0.2, -1.2, -0.8999), (-0.2, -1.2, -0.8999), (0.2, -1.4, -0.8999), (-0.2, -1.4, -0.8999)], [], [(11, 15, 2, 3), (19, 7, 6, 23), (0, 4, 5, 1), (15, 23, 6, 2), (2, 6, 7, 3), (19, 11, 3, 7), (4, 0, 8, 16), (16, 8, 9, 17), (17, 9, 10, 18), (18, 10, 11, 19), (1, 5, 20, 12), (12, 20, 21, 13), (14, 13, 24, 25), (14, 22, 23, 15), (4, 16, 20, 5), (16, 17, 21, 20), (17, 18, 22, 21), (18, 19, 23, 22), (0, 1, 12, 8), (8, 12, 13, 9), (9, 13, 14, 10), (10, 14, 15, 11), (29, 28, 32, 33), (22, 14, 25, 27), (21, 22, 27, 26), (13, 21, 26, 24), (25, 24, 28, 29), (30, 31, 33, 32), (33, 31, 25, 29), (26, 27, 31, 30), (30, 32, 28, 24)])
me_cube.materials.append(mat_material)
me_cube.use_remesh_preserve_volume = False
me_cube.use_remesh_preserve_attributes = False
me_cube.use_mirror_vertex_groups = False
me_cube.update()

# ---- objects
ob_area_001 = bpy.data.objects.new('Area.001', light_area_001)
ob_area = bpy.data.objects.new('Area', light_area)
ob_camera = bpy.data.objects.new('Camera', cam_camera_001)
ob_icosphere_001 = bpy.data.objects.new('Icosphere.001', me_icosphere_001)
ob_cylinder_001 = bpy.data.objects.new('Cylinder.001', me_cylinder_001)
ob_cylinder = bpy.data.objects.new('Cylinder', me_cylinder)
ob_icosphere = bpy.data.objects.new('Icosphere', me_icosphere)
ob_boden = bpy.data.objects.new('boden', me_plane_001)
ob_dach = bpy.data.objects.new('dach', me_cube_002)
ob_haus = bpy.data.objects.new('haus', me_cube_001)
ob_fundament = bpy.data.objects.new('fundament', me_cube)

# ---- transforms, parenting, visibility, modifiers, constraints
ob_area_001.location = (5.619, -12.46, 7.431)
ob_area_001.rotation_euler = (1.068, 1.946e-16, 0.4052)
ob_area_001.lineart.crease_threshold = 0.0
ob_area.location = (-7.205, -8.156, 7.425)
ob_area.rotation_euler = (1.067, 1.945e-16, -0.7175)
ob_area.lineart.crease_threshold = 0.0
ob_camera.location = (3.213, -12.13, 4.469)
ob_camera.rotation_euler = (1.256, 2.177e-09, 0.217)
ob_camera.lineart.crease_threshold = 0.0
ob_icosphere_001.location = (2.472, -0.8798, 1.051)
ob_icosphere_001.rotation_euler = (1.004, 0.0, 0.0)
ob_icosphere_001.scale = (0.3873, 0.3873, 0.3873)
ob_icosphere_001.lineart.crease_threshold = 0.0
ob_cylinder_001.location = (2.472, -0.8798, 0.3416)
ob_cylinder_001.scale = (0.4085, 0.4085, 0.4085)
ob_cylinder_001.lineart.crease_threshold = 0.0
ob_cylinder.location = (1.906, 0.0, 0.5237)
ob_cylinder.scale = (0.5606, 0.5606, 0.5606)
ob_cylinder.lineart.crease_threshold = 0.0
ob_icosphere.location = (1.906, 0.0, 1.498)
ob_icosphere.rotation_euler = (1.004, 0.0, 0.0)
ob_icosphere.scale = (0.5315, 0.5315, 0.5315)
ob_icosphere.lineart.crease_threshold = 0.0
ob_boden.location = (0.0, 0.0, 0.0)
ob_boden.lineart.crease_threshold = 0.0
ob_dach.location = (0.0, 0.0, 3.0)
ob_dach.lineart.crease_threshold = 0.0
ob_haus.location = (0.0, 0.0, 1.1)
ob_haus.scale = (0.9, 0.9, 0.9)
ob_haus.lineart.crease_threshold = 0.0
ob_fundament.location = (0.0, 0.0, 1.0)
ob_fundament.lock_rotations_4d = False
ob_fundament.empty_display_type = 'ARROWS'
ob_fundament.lineart.crease_threshold = 0.0

# ---- collection membership
col_collection_1.objects.link(ob_area_001)
col_collection_1.objects.link(ob_area)
col_collection_1.objects.link(ob_camera)
col_collection_1.objects.link(ob_icosphere_001)
col_collection_1.objects.link(ob_cylinder_001)
col_collection_1.objects.link(ob_cylinder)
col_collection_1.objects.link(ob_icosphere)
col_collection_1.objects.link(ob_boden)
col_collection_1.objects.link(ob_dach)
col_collection_1.objects.link(ob_haus)
col_collection_1.objects.link(ob_fundament)

# ---- scene / render settings (as saved in the file)
scene.camera = ob_camera
scene.frame_start = 1; scene.frame_end = 250; scene.frame_set(1)
scene.render.engine = 'CYCLES'
scene.render.image_settings.file_format = 'JPEG'
scene.render.dither_intensity = 0.0
scene.cycles.use_denoising = False
scene.cycles.samples = 144
scene.cycles.sampling_pattern = 'TABULATED_SOBOL'
scene.cycles.light_sampling_threshold = 0.0
scene.cycles.use_adaptive_sampling = False
scene.cycles.use_light_tree = False
scene.cycles.caustics_reflective = False
scene.cycles.caustics_refractive = False
scene.cycles.blur_glossy = 0.0
scene.cycles.max_bounces = 6
scene.cycles.transmission_bounces = 6
scene.cycles.sample_clamp_indirect = 0.0
scene.view_settings.view_transform = 'Standard'
bpy.context.view_layer.update()
